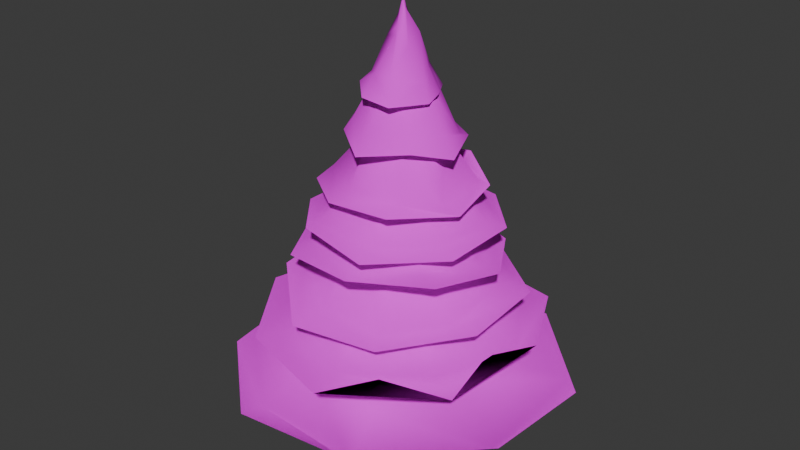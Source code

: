 # Source: firTree.blend  (saved by Blender 4.0.36; exported with 4.5.12 LTS)
import bpy
from mathutils import Matrix  # noqa: F401  (used for matrix-valued properties, if any)

bpy.ops.wm.read_factory_settings(use_empty=True)
scene = bpy.context.scene
scene.name = 'Scene'

# ---- collections
col_collection = bpy.data.collections.new('Collection'); scene.collection.children.link(col_collection)

# ---- images (referenced by path relative to the original .blend; pixels are not part of the script)
import os
ASSET_DIR = os.environ.get("B2B_ASSET_DIR", "")  # directory of the original .blend (textures are referenced by path, not embedded)
HERE = os.path.dirname(os.path.abspath(__file__))  # packed textures are extracted next to this script under _unpacked/

def load_image(name, relpath, width, height, colorspace="sRGB"):
    """Load a texture the original file referenced (path relative to the .blend, or extracted next to this script)."""
    p = next((c for c in (os.path.join(HERE, relpath), os.path.join(ASSET_DIR, relpath)) if relpath and os.path.exists(c)), "")
    if p:
        img = bpy.data.images.load(p, check_existing=True)
        img.name = name
    else:  # same state as the original file: an image datablock whose file is absent (Cycles renders it pink)
        img = bpy.data.images.new(name, width, height)
        img.source = "FILE"
        img.filepath = "//" + (relpath or name)
    img.colorspace_settings.name = colorspace
    return img
img_pinetree_png = load_image('pinetree.png', 'firTree.png', 1024, 1024, 'sRGB')

# ---- materials (node trees are filled in below, after node groups)
mat_material_002 = bpy.data.materials.new('Material.002')
mat_material_002.use_transparent_shadow = False

# ---- material node trees
mat_material_002.use_nodes = True; mat_material_002.node_tree.nodes.clear()
_N = mat_material_002.node_tree.nodes; _L = mat_material_002.node_tree.links
n0 = _N.new('ShaderNodeOutputMaterial'); n0.name = 'Material Output'; n0.location = (447, 445)
n1 = _N.new('ShaderNodeMixShader'); n1.name = 'Mix Shader'; n1.location = (272, 406)
n2 = _N.new('ShaderNodeTexImage'); n2.name = 'Image Texture'; n2.location = (-533, 279)
n2.image = img_pinetree_png
n2.interpolation = 'Closest'
n3 = _N.new('ShaderNodeBsdfPrincipled'); n3.name = 'Principled BSDF'; n3.location = (10, 300)
n3.inputs[2].default_value = 1.0
n3.inputs[3].default_value = 1.45
n4 = _N.new('ShaderNodeBsdfTransparent'); n4.name = 'Transparent BSDF'; n4.location = (2, 472)
_L.new(n2.outputs[0], n3.inputs[0])
_L.new(n1.outputs[0], n0.inputs[0])
_L.new(n2.outputs[1], n1.inputs[0])
_L.new(n4.outputs[0], n1.inputs[1])
_L.new(n3.outputs[0], n1.inputs[2])
n0.is_active_output = True

# ---- world
world_world = bpy.data.worlds.new('World'); scene.world = world_world
world_world.use_nodes = True; world_world.node_tree.nodes.clear()
_N = world_world.node_tree.nodes; _L = world_world.node_tree.links
n0 = _N.new('ShaderNodeOutputWorld'); n0.name = 'World Output'; n0.location = (300, 300)
n1 = _N.new('ShaderNodeBackground'); n1.name = 'Background'; n1.location = (10, 300)
n1.inputs[0].default_value = (0.05088, 0.05088, 0.05088, 1.0)
_L.new(n1.outputs[0], n0.inputs[0])
n0.is_active_output = True
world_world.color = (0.05088, 0.05088, 0.05088)
world_world.use_sun_shadow = False
world_world.sun_shadow_jitter_overblur = 0.0

# ---- meshes
me_plane_037 = bpy.data.meshes.new('Plane.037')
me_plane_037.from_pydata([(1.346e-06, 0.2963, 0.2003), (0.00146, 0.2236, 0.6457), (0.2742, 0.2797, 0.2003), (0.1573, 0.1328, 0.6503), (0.3196, 5.12e-07, 0.2003), (0.2334, -0.01372, 0.6475), (0.2732, -0.226, 0.2003), (0.1484, -0.14, 0.6316), (-1.786e-07, -0.3196, 0.2003), (-0.005198, -0.2109, 0.6257), (-0.226, -0.226, 0.2003), (-0.1756, -0.1625, 0.6455), (-0.3904, 5.12e-07, 0.2003), (-0.22, 0.001277, 0.6236), (-0.226, 0.226, 0.2003), (-0.1581, 0.1582, 0.6408), (0.03906, 0.04062, 5.479), (0.00109, 0.06603, 5.464), (0.06771, -0.02547, 5.47), (0.04693, -0.04489, 5.465), (-1.39e-05, -0.06182, 5.465), (-0.04177, -0.04691, 5.468), (-0.06179, 0.009312, 5.458), (-0.03391, 0.02889, 5.456), (0.09979, -0.1111, 1.711), (0.005685, -0.1365, 1.726), (-0.1443, 0.005403, 1.713), (-0.1043, 0.08084, 1.714), (0.09838, 0.1037, 1.723), (0.129, 0.004125, 1.692), (-0.09976, -0.08975, 1.721), (0.009796, 0.1297, 1.715), (0.01095, -0.01989, 5.78), (-0.002132, 0.4995, -0.06699), (0.5541, 0.564, -0.06699), (0.2436, -0.002631, -0.06699), (0.4608, -0.3857, -0.06699), (-0.07721, -0.3631, -0.06699), (-0.4768, -0.4783, -0.06699), (-0.3678, -0.002631, -0.06699), (-0.5273, 0.3219, -0.06699), (0.007224, 0.548, -0.2524), (0.6767, 0.6795, -0.2524), (0.4402, -0.02821, -0.2524), (0.6159, -0.5197, -0.2524), (-0.1189, -0.4465, -0.2524), (-0.6165, -0.6314, -0.2524), (-0.6378, -0.02198, -0.2524), (-0.7122, 0.4292, -0.2524), (0.1946, -1.332, 2.592), (-0.918, -1.135, 2.481), (-1.378, -0.2254, 2.559), (-1.045, 0.8851, 2.531), (-0.1706, 1.374, 2.556), (0.8713, 1.05, 2.433), (1.412, 0.1574, 2.491), (1.177, -0.8224, 2.622), (-0.1153, 0.07351, 3.485), (-0.08249, -0.0957, 3.725), (-0.1383, 0.05435, 3.483), (0.06914, -0.03694, 3.508), (0.001727, 0.001829, 3.634), (-0.05204, 0.08285, 3.634), (0.1508, 0.01545, 3.503), (0.04066, -0.003048, 3.479), (0.3376, 0.3462, 3.101), (0.441, -0.3117, 2.858), (-0.04648, 0.5679, 3.179), (-0.2426, -0.4625, 3.103), (-0.5173, 0.05786, 3.115), (0.09648, -0.5866, 3.03), (-0.4271, 0.3743, 3.025), (0.5554, 0.06548, 2.939), (0.717, 0.9229, 2.413), (0.9314, -0.7935, 2.725), (-0.1559, 1.157, 2.591), (-0.7956, -0.8545, 2.576), (-1.124, -0.04281, 2.738), (0.2255, -1.022, 2.65), (-0.9088, 0.7068, 2.514), (1.111, 0.1744, 2.47), (0.01535, 0.3683, 3.158), (-0.1295, -0.1348, 3.301), (-0.3435, -0.02752, 3.267), (-0.01896, -0.2832, 3.255), (-0.227, 0.1987, 3.192), (0.3498, 0.123, 3.262), (0.2171, 0.2255, 3.374), (0.237, -0.04495, 3.248), (0.8672, 2.213, 0.7248), (2.202, 0.8733, 0.6806), (2.174, -0.8317, 0.7974), (0.8908, -2.158, 0.7943), (-0.7639, -2.281, 0.7358), (-2.153, -1.072, 0.6303), (-2.257, 0.9154, 0.7663), (-0.9751, 2.067, 0.7584), (-0.0004224, -0.1311, 2.149), (0.1211, 0.0953, 2.171), (0.1158, -0.0117, 2.225), (0.03707, 0.1851, 2.133), (-0.0283, 0.08166, 2.182), (-0.00135, -0.1463, 2.265), (-0.06969, -0.07779, 2.292), (-0.2762, -0.007267, 2.149), (-0.8621, -0.4935, 1.202), (-0.4204, 0.7961, 1.256), (-0.3645, -0.8943, 1.304), (0.8031, 0.2958, 1.28), (0.9192, -0.2578, 1.35), (0.2979, 0.9873, 1.256), (0.3089, -0.8827, 1.324), (-0.8596, 0.2371, 1.323), (-2.046, -0.835, 0.768), (-0.9567, 1.891, 0.761), (-0.7023, -1.989, 0.7206), (2.029, 0.9672, 0.768), (2.105, -0.8531, 0.7794), (0.7488, 2.144, 0.7059), (0.8605, -2.006, 0.6383), (-1.997, 0.8124, 0.6756), (-0.1787, -0.5221, 1.583), (0.4126, 0.08832, 1.628), (0.3572, -0.1585, 1.446), (0.1399, 0.5231, 1.57), (0.1346, -0.4704, 1.667), (-0.4269, 0.1288, 1.719), (-0.2993, -0.2014, 1.589), (-0.2479, 0.4288, 1.443), (-0.5033, -1.273, 1.093), (1.395, 0.5704, 0.9986), (1.397, -0.4467, 1.185), (0.4586, 1.354, 1.073), (0.541, -1.31, 0.8694), (-1.315, 0.5292, 1.131), (-1.256, -0.487, 1.038), (-0.7334, 1.267, 1.037), (1.66, -1.101, 1.406), (0.3046, -2.046, 1.407), (-1.095, -1.665, 1.431), (-2.069, -0.3406, 1.377), (-1.606, 1.114, 1.441), (-0.4025, 2.018, 1.347), (1.234, 1.623, 1.427), (1.872, 0.367, 1.53), (-0.09996, 0.1683, 2.713), (0.03675, -0.1965, 2.802), (-0.01421, -0.1956, 2.743), (0.1765, -0.06418, 2.824), (0.1759, 0.03838, 2.817), (-0.2576, 0.008752, 2.86), (-0.00473, 0.1035, 2.716), (0.1172, 0.2372, 2.699), (-0.1147, 0.8167, 1.935), (0.7393, 0.1647, 1.942), (-0.5991, 0.5177, 1.953), (0.119, -0.6405, 1.999), (-0.5333, -0.6044, 1.922), (0.5697, -0.4189, 1.989), (-0.7689, -0.02069, 1.861), (0.5881, 0.6108, 1.994), (-0.1896, 1.594, 1.357), (1.71, 0.2306, 1.477), (-1.419, 0.9435, 1.433), (0.2397, -1.597, 1.433), (-0.9114, -1.325, 1.436), (1.31, -0.9575, 1.502), (-1.538, -0.2148, 1.51), (0.9363, 1.389, 1.441), (-0.3408, 0.2871, 2.221), (0.02064, -0.4278, 2.362), (-0.2661, -0.2989, 2.183), (0.3829, -0.2393, 2.482), (-0.3917, -0.1228, 2.35), (0.2076, 0.3172, 2.407), (-0.08711, 0.3587, 2.161), (0.444, 0.04372, 2.349), (1.493, 0.7458, 1.989), (1.525, -0.4479, 1.928), (0.6935, -1.373, 1.815), (-0.4706, -1.596, 1.827), (-1.348, -0.7995, 2.069), (-1.559, 0.5266, 2.049), (-0.7714, 1.364, 1.845), (0.4937, 1.574, 1.921), (-0.07404, -0.1291, 3.222), (0.2212, -0.03106, 3.291), (0.1511, -0.1627, 3.143), (0.2074, 0.01729, 3.212), (0.02267, 0.1577, 3.226), (-0.04475, -0.142, 3.135), (-0.0941, -0.08703, 3.233), (0.09116, 0.1151, 3.234), (-0.5601, 0.09818, 2.606), (0.1704, 0.576, 2.766), (-0.6266, -0.3593, 2.646), (0.6788, -0.1408, 2.578), (0.3371, -0.6601, 2.614), (0.4998, 0.3079, 2.563), (-0.1948, -0.5074, 2.693), (-0.2247, 0.5988, 2.568), (-1.244, 0.4314, 2.114), (0.5048, 1.286, 1.989), (-1.152, -0.5794, 2.11), (1.206, -0.4382, 1.944), (0.5417, -1.148, 1.872), (1.099, 0.6084, 2.072), (-0.2958, -1.196, 1.964), (-0.5313, 1.138, 1.988), (-0.3108, -0.09716, 2.815), (0.4039, -0.1384, 2.868), (0.1543, -0.3503, 3.004), (0.3773, 0.1077, 2.864), (-0.1857, -0.2271, 2.862), (-0.1205, 0.398, 2.89), (-0.3011, 0.004664, 2.896), (0.09066, 0.365, 2.932), (1.234, 0.5252, 2.919), (1.15, -0.4615, 2.83), (0.3849, -1.279, 2.859), (-0.6023, -1.156, 2.977), (-1.223, -0.4285, 2.913), (-1.183, 0.5776, 2.939), (-0.3283, 1.161, 3.05), (0.5693, 1.215, 2.923), (-0.05343, -0.1612, 4.559), (0.1294, -0.06351, 4.465), (-0.09957, -0.07228, 4.596), (0.01374, 0.1315, 4.629), (0.01842, 0.1413, 4.653), (0.03471, -0.01828, 4.62), (-0.03631, 0.03254, 4.575), (0.02694, 0.05586, 4.541), (-0.3716, 0.2818, 3.543), (0.2221, 0.3556, 3.642), (-0.4286, -0.171, 3.494), (0.4746, -0.3122, 3.497), (0.2707, -0.4147, 3.717), (0.419, 0.1772, 3.564), (-0.2428, -0.4552, 3.509), (-0.1491, 0.544, 3.52), (-0.9598, 0.4073, 2.967), (0.5186, 0.9172, 3.033), (-0.9918, -0.214, 2.957), (0.9018, -0.3861, 2.898), (0.3917, -1.016, 2.963), (1.07, 0.3799, 2.993), (-0.5351, -1.034, 3.032), (-0.3129, 1.092, 2.984), (-0.1563, 0.008723, 3.945), (0.1966, -0.02665, 4.134), (0.1348, -0.1891, 4.059), (0.2325, -0.04259, 4.016), (-0.2325, -0.2244, 4.098), (-0.1446, 0.1282, 4.032), (-0.2224, 0.0326, 3.875), (0.0267, 0.2101, 3.958), (-0.3341, -1.015, 3.349), (-0.9397, -0.588, 3.355), (-1.026, 0.2615, 3.333), (-0.5619, 0.829, 3.532), (0.3173, 0.982, 3.556), (0.9604, 0.5183, 3.424), (0.9967, -0.1415, 3.251), (0.5613, -0.9969, 3.404), (-0.01883, 0.07432, 5.2), (-0.008535, 0.09301, 5.028), (-0.06141, 0.0188, 4.828), (0.0134, -0.1042, 5.083), (0.0161, -0.02062, 4.977), (-0.1415, -0.00496, 5.034), (0.07562, -0.08606, 5.011), (0.09827, 0.028, 4.933), (0.4076, 0.2201, 4.15), (0.3422, -0.4295, 4.018), (0.03926, 0.4658, 4.012), (-0.3309, -0.2596, 4.091), (-0.4624, 0.01381, 3.986), (-0.1886, -0.3933, 4.157), (-0.1899, 0.3241, 4.03), (0.5251, -0.1613, 4.207), (0.8283, 0.4629, 3.47), (0.5566, -0.763, 3.495), (0.3008, 0.8463, 3.444), (-0.8007, -0.403, 3.523), (-0.8309, 0.174, 3.613), (-0.1804, -0.7951, 3.493), (-0.4663, 0.7393, 3.512), (0.8867, -0.306, 3.405), (0.007303, 0.2018, 4.622), (-0.2957, -0.1188, 4.549), (-0.2085, 0.1278, 4.372), (-0.02081, -0.3361, 4.524), (-0.2026, 0.2441, 4.647), (0.204, -0.1012, 4.485), (0.1931, -0.002419, 4.503), (0.2185, -0.1452, 4.661), (0.5396, -0.5178, 4.054), (-0.02662, -0.8588, 3.985), (-0.5873, -0.4431, 4.065), (-0.8051, -0.02625, 4.077), (-0.6254, 0.671, 4.034), (0.05058, 0.7378, 3.999), (0.5741, 0.5637, 3.978), (0.8986, -0.1528, 3.967), (0.01778, -0.01166, 5.499), (-0.00914, -0.04234, 5.553), (-0.0678, -0.0722, 5.301), (0.008241, 0.01665, 5.49), (0.02436, 0.03216, 5.468), (-0.008167, 0.04747, 5.445), (0.07983, 0.01633, 5.358), (-0.03972, -0.05383, 5.522), (0.09608, 0.3224, 4.725), (0.3357, 0.0245, 4.735), (-0.2942, 0.1797, 4.683), (0.03586, -0.2636, 4.749), (-0.2454, -0.2544, 4.744), (0.1136, -0.2172, 4.767), (-0.2697, -0.0008751, 4.795), (0.3494, 0.2434, 4.655), (-0.0145, 0.5741, 4.303), (0.7212, -0.1227, 4.221), (-0.5033, 0.5538, 4.156), (-0.0657, -0.7333, 4.087), (-0.4179, -0.4646, 4.272), (0.4648, -0.506, 4.144), (-0.5898, 0.006262, 4.309), (0.5122, 0.4581, 4.03), (-0.175, 0.09559, 4.924), (-0.09403, -0.0848, 5.004), (-0.1427, -0.02458, 5.135), (0.1452, -0.0214, 5.139), (-0.1242, 0.02369, 4.997), (0.1278, 0.187, 5.124), (-0.007478, 0.1922, 5.149), (0.2569, -0.1077, 4.986), (-0.4635, -0.2695, 4.674), (-0.5332, 0.215, 4.627), (-0.3455, 0.4694, 4.613), (0.2217, 0.4852, 4.578), (0.4224, 0.1498, 4.592), (0.5138, -0.1496, 4.574), (0.2445, -0.5704, 4.58), (-0.1355, -0.6072, 4.631), (0.0191, -0.01023, 5.647), (-0.005619, -0.008281, 5.703), (-0.01305, -0.0119, 5.682), (-0.02006, -0.0277, 5.664), (-0.001885, -0.01871, 5.704), (-0.005881, -0.005965, 5.7), (0.01845, -0.02528, 5.658), (0.01297, -0.02126, 5.685), (0.167, -0.1138, 5.202), (0.03103, -0.1861, 5.307), (0.1842, 0.07233, 5.339), (-0.1269, 0.01803, 5.207), (-0.07069, 0.1872, 5.327), (-0.2026, -0.06368, 5.251), (0.02734, 0.1801, 5.175), (0.08829, -0.2032, 5.288), (0.3803, -0.07556, 4.791), (-0.1473, -0.3524, 4.865), (0.2588, 0.1556, 4.891), (-0.3407, 0.1376, 4.886), (-0.2654, 0.3788, 4.827), (-0.3637, -0.1622, 4.797), (0.1253, 0.3364, 4.889), (0.12, -0.3928, 4.86), (0.04879, -0.0166, 5.604), (-0.03359, 0.03606, 5.547), (-0.02561, 0.1093, 5.449), (-0.04152, -0.04248, 5.551), (-0.001532, 0.06285, 5.591), (0.09583, -0.1327, 5.383), (0.04834, -0.05038, 5.595), (0.014, -0.1426, 5.407)], [], [(0, 3, 2), (3, 4, 2), (4, 7, 6), (7, 8, 6), (9, 10, 8), (10, 13, 12), (25, 19, 20), (13, 14, 12), (14, 1, 0), (6, 37, 36), (21, 20, 32), (26, 23, 27), (28, 18, 29), (30, 20, 21), (31, 23, 17), (28, 17, 16), (24, 18, 19), (30, 22, 26), (11, 26, 13), (7, 29, 24), (1, 28, 3), (15, 31, 1), (11, 25, 30), (3, 29, 5), (15, 26, 27), (9, 24, 25), (19, 18, 32), (16, 17, 32), (17, 23, 32), (22, 21, 32), (20, 19, 32), (18, 16, 32), (23, 22, 32), (40, 33, 41, 48), (14, 39, 12), (2, 35, 34), (10, 37, 8), (14, 33, 40), (2, 33, 0), (6, 35, 4), (10, 39, 38), (0, 1, 3), (3, 5, 4), (4, 5, 7), (7, 9, 8), (9, 11, 10), (10, 11, 13), (25, 24, 19), (13, 15, 14), (14, 15, 1), (6, 8, 37), (26, 22, 23), (28, 16, 18), (30, 25, 20), (31, 27, 23), (28, 31, 17), (24, 29, 18), (30, 21, 22), (11, 30, 26), (7, 5, 29), (1, 31, 28), (15, 27, 31), (11, 9, 25), (3, 28, 29), (15, 13, 26), (9, 7, 24), (33, 34, 42, 41), (35, 36, 44, 43), (37, 38, 46, 45), (39, 40, 48, 47), (34, 35, 43, 42), (14, 40, 39), (2, 4, 35), (10, 38, 37), (14, 0, 33), (2, 34, 33), (6, 36, 35), (10, 12, 39), (43, 45, 47), (48, 41, 47), (41, 42, 43), (43, 44, 45), (41, 43, 47), (45, 46, 47), (38, 39, 47, 46), (36, 37, 45, 44), (86, 64, 61, 88), (85, 62, 57, 81), (84, 60, 58, 82), (82, 58, 59, 83), (83, 59, 62, 85), (74, 78, 49, 56), (75, 73, 54, 53), (73, 80, 55, 54), (87, 86, 72, 65), (81, 87, 65, 67), (88, 84, 70, 66), (77, 69, 71, 79), (76, 68, 69, 77), (78, 70, 68, 76), (79, 71, 67, 75), (80, 72, 66, 74), (55, 80, 74, 56), (52, 79, 75, 53), (49, 78, 76, 50), (50, 76, 77, 51), (51, 77, 79, 52), (65, 72, 80, 73), (67, 65, 73, 75), (66, 70, 78, 74), (61, 60, 84, 88), (57, 63, 87, 81), (63, 64, 86, 87), (69, 83, 85, 71), (68, 82, 83, 69), (70, 84, 82, 68), (71, 85, 81, 67), (72, 86, 88, 66), (126, 104, 101, 128), (125, 102, 97, 121), (124, 100, 98, 122), (122, 98, 99, 123), (123, 99, 102, 125), (114, 118, 89, 96), (115, 113, 94, 93), (113, 120, 95, 94), (127, 126, 112, 105), (121, 127, 105, 107), (128, 124, 110, 106), (131, 109, 111, 133), (130, 108, 109, 131), (132, 110, 108, 130), (133, 111, 107, 129), (134, 112, 106, 136), (95, 120, 114, 96), (92, 119, 115, 93), (89, 118, 116, 90), (90, 116, 117, 91), (91, 117, 119, 92), (135, 134, 120, 113), (129, 135, 113, 115), (136, 132, 118, 114), (101, 100, 124, 128), (97, 103, 127, 121), (103, 104, 126, 127), (109, 123, 125, 111), (108, 122, 123, 109), (110, 124, 122, 108), (111, 125, 121, 107), (112, 126, 128, 106), (106, 110, 132, 136), (107, 105, 135, 129), (105, 112, 134, 135), (120, 134, 136, 114), (119, 133, 129, 115), (118, 132, 130, 116), (116, 130, 131, 117), (117, 131, 133, 119), (174, 152, 149, 176), (173, 150, 145, 169), (172, 148, 146, 170), (170, 146, 147, 171), (171, 147, 150, 173), (162, 166, 137, 144), (163, 161, 142, 141), (161, 168, 143, 142), (175, 174, 160, 153), (169, 175, 153, 155), (176, 172, 158, 154), (165, 157, 159, 167), (164, 156, 157, 165), (166, 158, 156, 164), (167, 159, 155, 163), (168, 160, 154, 162), (143, 168, 162, 144), (140, 167, 163, 141), (137, 166, 164, 138), (138, 164, 165, 139), (139, 165, 167, 140), (153, 160, 168, 161), (155, 153, 161, 163), (154, 158, 166, 162), (149, 148, 172, 176), (145, 151, 175, 169), (151, 152, 174, 175), (157, 171, 173, 159), (156, 170, 171, 157), (158, 172, 170, 156), (159, 173, 169, 155), (160, 174, 176, 154), (214, 192, 189, 216), (213, 190, 185, 209), (212, 188, 186, 210), (210, 186, 187, 211), (211, 187, 190, 213), (202, 206, 177, 184), (203, 201, 182, 181), (201, 208, 183, 182), (215, 214, 200, 193), (209, 215, 193, 195), (216, 212, 198, 194), (205, 197, 199, 207), (204, 196, 197, 205), (206, 198, 196, 204), (207, 199, 195, 203), (208, 200, 194, 202), (183, 208, 202, 184), (180, 207, 203, 181), (177, 206, 204, 178), (178, 204, 205, 179), (179, 205, 207, 180), (193, 200, 208, 201), (195, 193, 201, 203), (194, 198, 206, 202), (189, 188, 212, 216), (185, 191, 215, 209), (191, 192, 214, 215), (197, 211, 213, 199), (196, 210, 211, 197), (198, 212, 210, 196), (199, 213, 209, 195), (200, 214, 216, 194), (254, 232, 229, 256), (253, 230, 225, 249), (252, 228, 226, 250), (250, 226, 227, 251), (251, 227, 230, 253), (242, 246, 217, 224), (243, 241, 222, 221), (241, 248, 223, 222), (255, 254, 240, 233), (249, 255, 233, 235), (256, 252, 238, 234), (245, 237, 239, 247), (244, 236, 237, 245), (246, 238, 236, 244), (247, 239, 235, 243), (248, 240, 234, 242), (223, 248, 242, 224), (220, 247, 243, 221), (217, 246, 244, 218), (218, 244, 245, 219), (219, 245, 247, 220), (233, 240, 248, 241), (235, 233, 241, 243), (234, 238, 246, 242), (229, 228, 252, 256), (225, 231, 255, 249), (231, 232, 254, 255), (237, 251, 253, 239), (236, 250, 251, 237), (238, 252, 250, 236), (239, 253, 249, 235), (240, 254, 256, 234), (294, 272, 269, 296), (293, 270, 265, 289), (292, 268, 266, 290), (290, 266, 267, 291), (291, 267, 270, 293), (282, 286, 257, 264), (283, 281, 262, 261), (281, 288, 263, 262), (295, 294, 280, 273), (289, 295, 273, 275), (296, 292, 278, 274), (285, 277, 279, 287), (284, 276, 277, 285), (286, 278, 276, 284), (287, 279, 275, 283), (288, 280, 274, 282), (263, 288, 282, 264), (260, 287, 283, 261), (257, 286, 284, 258), (258, 284, 285, 259), (259, 285, 287, 260), (273, 280, 288, 281), (275, 273, 281, 283), (274, 278, 286, 282), (269, 268, 292, 296), (265, 271, 295, 289), (271, 272, 294, 295), (277, 291, 293, 279), (276, 290, 291, 277), (278, 292, 290, 276), (279, 293, 289, 275), (280, 294, 296, 274), (334, 312, 309, 336), (333, 310, 305, 329), (332, 308, 306, 330), (330, 306, 307, 331), (331, 307, 310, 333), (322, 326, 297, 304), (323, 321, 302, 301), (321, 328, 303, 302), (335, 334, 320, 313), (329, 335, 313, 315), (336, 332, 318, 314), (325, 317, 319, 327), (324, 316, 317, 325), (326, 318, 316, 324), (327, 319, 315, 323), (328, 320, 314, 322), (303, 328, 322, 304), (300, 327, 323, 301), (297, 326, 324, 298), (298, 324, 325, 299), (299, 325, 327, 300), (313, 320, 328, 321), (315, 313, 321, 323), (314, 318, 326, 322), (309, 308, 332, 336), (305, 311, 335, 329), (311, 312, 334, 335), (317, 331, 333, 319), (316, 330, 331, 317), (318, 332, 330, 316), (319, 333, 329, 315), (320, 334, 336, 314), (374, 352, 349, 376), (373, 350, 345, 369), (372, 348, 346, 370), (370, 346, 347, 371), (371, 347, 350, 373), (362, 366, 337, 344), (363, 361, 342, 341), (361, 368, 343, 342), (375, 374, 360, 353), (369, 375, 353, 355), (376, 372, 358, 354), (365, 357, 359, 367), (364, 356, 357, 365), (366, 358, 356, 364), (367, 359, 355, 363), (368, 360, 354, 362), (343, 368, 362, 344), (340, 367, 363, 341), (337, 366, 364, 338), (338, 364, 365, 339), (339, 365, 367, 340), (353, 360, 368, 361), (355, 353, 361, 363), (354, 358, 366, 362), (349, 348, 372, 376), (345, 351, 375, 369), (351, 352, 374, 375), (357, 371, 373, 359), (356, 370, 371, 357), (358, 372, 370, 356), (359, 373, 369, 355), (360, 374, 376, 354), (137, 138, 144)])
me_plane_037.polygons.foreach_set('use_smooth', [True] * 351)
_k = set([(41, 42), (41, 48), (42, 43), (43, 44), (44, 45), (45, 46), (46, 47), (47, 48), (49, 50), (49, 56), (50, 51), (51, 52), (52, 53), (53, 54), (54, 55), (55, 56), (89, 90), (89, 96), (90, 91), (91, 92), (92, 93), (93, 94), (94, 95), (95, 96), (138, 139), (138, 144), (139, 140), (140, 141), (141, 142), (142, 143), (143, 144), (177, 178), (177, 184), (178, 179), (179, 180), (180, 181), (181, 182), (182, 183), (183, 184), (217, 218), (217, 224), (218, 219), (219, 220), (220, 221), (221, 222), (222, 223), (223, 224), (257, 258), (257, 264), (258, 259), (259, 260), (260, 261), (261, 262), (262, 263), (263, 264), (297, 298), (297, 304), (298, 299), (299, 300), (300, 301), (301, 302), (302, 303), (303, 304), (337, 338), (337, 344), (338, 339), (339, 340), (340, 341), (341, 342), (342, 343), (343, 344)])
me_plane_037.attributes.new('sharp_edge', 'BOOLEAN', 'EDGE').data.foreach_set('value', [ (min(e.vertices), max(e.vertices)) in _k for e in me_plane_037.edges])
_uv = me_plane_037.uv_layers.new(name='UVMap')
_uv.uv.foreach_set('vector', [0.4319, -0.9028, 0.3768, -0.6725, 0.3768, -0.9028, 0.3768, -0.6725, 0.3217, -0.9028, 0.3768, -0.9028, 0.3217, -0.9028, 0.2667, -0.6725, 0.2667, -0.9028, 0.2667, -0.6725, 0.2116, -0.9028, 0.2667, -0.9028, 0.2116, -0.6725, 0.1565, -0.9028, 0.2116, -0.9028, 0.1565, -0.9028, 0.1014, -0.6725, 0.1014, -0.9028, 0.2116, -0.007845, 0.2667, 1.946, 0.2116, 1.946, 0.1014, -0.6725, 0.04636, -0.9028, 0.1014, -0.9028, 0.487, -0.9029, 0.4319, -0.6726, 0.4319, -0.9029, 0.2667, -0.903, 0.2116, -1.092, 0.2667, -1.092, 0.1565, 1.946, 0.2116, 1.946, 0.2116, 2.17, 0.1014, -0.007845, 0.04637, 1.946, 0.04636, -0.007845, 0.3768, -0.007845, 0.3217, 1.946, 0.3217, -0.007845, 0.1565, -0.007845, 0.2116, 1.946, 0.1565, 1.946, 0.4319, -0.007845, 0.487, 1.946, 0.4319, 1.946, 0.3768, -0.007845, 0.4319, 1.946, 0.3768, 1.946, 0.2667, -0.007845, 0.3217, 1.946, 0.2667, 1.946, 0.1565, -0.007845, 0.1015, 1.946, 0.1014, -0.007845, 0.1565, -0.6725, 0.1014, -0.007845, 0.1014, -0.6725, 0.2667, -0.6725, 0.3217, -0.007845, 0.2667, -0.007845, 0.4319, -0.6725, 0.3768, -0.007845, 0.3768, -0.6725, 0.487, -0.6725, 0.4319, -0.007845, 0.4319, -0.6725, 0.1565, -0.6725, 0.2116, -0.007845, 0.1565, -0.007845, 0.3768, -0.6725, 0.3217, -0.007845, 0.3217, -0.6725, 0.04636, -0.6725, 0.1014, -0.007845, 0.04636, -0.007845, 0.2116, -0.6725, 0.2667, -0.007845, 0.2116, -0.007845, 0.2667, 1.946, 0.3217, 1.946, 0.2116, 2.17, 0.3768, 1.946, 0.4319, 1.946, 0.2116, 2.17, 0.4319, 1.946, 0.487, 1.946, 0.2116, 2.17, 0.1015, 1.946, 0.1565, 1.946, 0.2116, 2.17, 0.2116, 1.946, 0.2667, 1.946, 0.2116, 2.17, 0.3217, 1.946, 0.3768, 1.946, 0.2116, 2.17, 0.04637, 1.946, 0.1015, 1.946, 0.2116, 2.17, 0.487, -1.075, 0.4319, -1.075, 0.4319, -1.177, 0.487, -1.177, 0.04636, -0.903, 0.1014, -1.092, 0.1014, -0.903, 0.3768, -0.903, 0.3217, -1.092, 0.3768, -1.092, 0.1565, -0.903, 0.2116, -1.092, 0.2116, -0.903, 0.487, -0.9029, 0.4319, -1.092, 0.487, -1.092, 0.3768, -0.903, 0.4319, -1.092, 0.4319, -0.903, 0.2667, -0.903, 0.3217, -1.092, 0.3217, -0.903, 0.1565, -0.903, 0.1014, -1.092, 0.1565, -1.092, 0.4319, -0.9028, 0.4319, -0.6725, 0.3768, -0.6725, 0.3768, -0.6725, 0.3217, -0.6725, 0.3217, -0.9028, 0.3217, -0.9028, 0.3217, -0.6725, 0.2667, -0.6725, 0.2667, -0.6725, 0.2116, -0.6725, 0.2116, -0.9028, 0.2116, -0.6725, 0.1565, -0.6725, 0.1565, -0.9028, 0.1565, -0.9028, 0.1565, -0.6725, 0.1014, -0.6725, 0.2116, -0.007845, 0.2667, -0.007845, 0.2667, 1.946, 0.1014, -0.6725, 0.04636, -0.6725, 0.04636, -0.9028, 0.487, -0.9029, 0.487, -0.6726, 0.4319, -0.6726, 0.2667, -0.903, 0.2116, -0.903, 0.2116, -1.092, 0.1014, -0.007845, 0.1015, 1.946, 0.04637, 1.946, 0.3768, -0.007845, 0.3768, 1.946, 0.3217, 1.946, 0.1565, -0.007845, 0.2116, -0.007845, 0.2116, 1.946, 0.4319, -0.007845, 0.487, -0.007845, 0.487, 1.946, 0.3768, -0.007845, 0.4319, -0.007845, 0.4319, 1.946, 0.2667, -0.007845, 0.3217, -0.007845, 0.3217, 1.946, 0.1565, -0.007845, 0.1565, 1.946, 0.1015, 1.946, 0.1565, -0.6725, 0.1565, -0.007845, 0.1014, -0.007845, 0.2667, -0.6725, 0.3217, -0.6725, 0.3217, -0.007845, 0.4319, -0.6725, 0.4319, -0.007845, 0.3768, -0.007845, 0.487, -0.6725, 0.487, -0.007845, 0.4319, -0.007845, 0.1565, -0.6725, 0.2116, -0.6725, 0.2116, -0.007845, 0.3768, -0.6725, 0.3768, -0.007845, 0.3217, -0.007845, 0.04636, -0.6725, 0.1014, -0.6725, 0.1014, -0.007845, 0.2116, -0.6725, 0.2667, -0.6725, 0.2667, -0.007845, 0.4319, -1.075, 0.3768, -1.075, 0.3768, -1.177, 0.4319, -1.177, 0.3217, -1.075, 0.2667, -1.075, 0.2667, -1.177, 0.3217, -1.177, 0.2116, -1.075, 0.1565, -1.075, 0.1565, -1.177, 0.2116, -1.177, 0.1014, -1.075, 0.04636, -1.075, 0.04636, -1.177, 0.1014, -1.177, 0.3768, -1.075, 0.3217, -1.075, 0.3217, -1.177, 0.3768, -1.177, 0.04636, -0.903, 0.04636, -1.092, 0.1014, -1.092, 0.3768, -0.903, 0.3217, -0.903, 0.3217, -1.092, 0.1565, -0.903, 0.1565, -1.092, 0.2116, -1.092, 0.487, -0.9029, 0.4319, -0.9029, 0.4319, -1.092, 0.3768, -0.903, 0.3768, -1.092, 0.4319, -1.092, 0.2667, -0.903, 0.2667, -1.092, 0.3217, -1.092, 0.1565, -0.903, 0.1014, -0.903, 0.1014, -1.092, 0.3217, -0.9028, 0.2116, -0.9028, 0.1014, -0.9028, 0.487, -0.9028, 0.4319, -0.9028, 0.1014, -0.9028, 0.4319, -0.9028, 0.3768, -0.9028, 0.3217, -0.9028, 0.3217, -0.9028, 0.2667, -0.9028, 0.2116, -0.9028, 0.4319, -0.9028, 0.3217, -0.9028, 0.1014, -0.9028, 0.2116, -0.9028, 0.1565, -0.9028, 0.1014, -0.9028, 0.1565, -1.075, 0.1014, -1.075, 0.1014, -1.177, 0.1565, -1.177, 0.2667, -1.075, 0.2116, -1.075, 0.2116, -1.177, 0.2667, -1.177, 0.8742, 0.2488, 0.8589, 0.1275, 0.6593, 0.1275, 0.6439, 0.2488, 0.8742, 0.2488, 0.8589, 0.1275, 0.6593, 0.1275, 0.6439, 0.2488, 0.8742, 0.2488, 0.8589, 0.1275, 0.6593, 0.1275, 0.6439, 0.2488, 0.8742, 0.2488, 0.8589, 0.1275, 0.6593, 0.1275, 0.6439, 0.2488, 0.8742, 0.2488, 0.8589, 0.1275, 0.6593, 0.1275, 0.6439, 0.2488, 0.9452, 0.8098, 0.573, 0.8098, 0.5522, 0.9745, 0.966, 0.9745, 0.9452, 0.8098, 0.573, 0.8098, 0.5522, 0.9745, 0.966, 0.9745, 0.9452, 0.8098, 0.573, 0.8098, 0.5522, 0.9745, 0.966, 0.9745, 0.8742, 0.2488, 0.6439, 0.2488, 0.6226, 0.4178, 0.8956, 0.4178, 0.8742, 0.2488, 0.6439, 0.2488, 0.6226, 0.4178, 0.8956, 0.4178, 0.8742, 0.2488, 0.6439, 0.2488, 0.6226, 0.4178, 0.8956, 0.4178, 0.9452, 0.8098, 0.8956, 0.4178, 0.6226, 0.4178, 0.573, 0.8098, 0.9452, 0.8098, 0.8956, 0.4178, 0.6226, 0.4178, 0.573, 0.8098, 0.9452, 0.8098, 0.8956, 0.4178, 0.6226, 0.4178, 0.573, 0.8098, 0.9452, 0.8098, 0.8956, 0.4178, 0.6226, 0.4178, 0.573, 0.8098, 0.9452, 0.8098, 0.8956, 0.4178, 0.6226, 0.4178, 0.573, 0.8098, 0.966, 0.9745, 0.9452, 0.8098, 0.573, 0.8098, 0.5522, 0.9745, 0.966, 0.9745, 0.9452, 0.8098, 0.573, 0.8098, 0.5522, 0.9745, 0.966, 0.9745, 0.9452, 0.8098, 0.573, 0.8098, 0.5522, 0.9745, 0.966, 0.9745, 0.9452, 0.8098, 0.573, 0.8098, 0.5522, 0.9745, 0.966, 0.9745, 0.9452, 0.8098, 0.573, 0.8098, 0.5522, 0.9745, 0.8956, 0.4178, 0.6226, 0.4178, 0.573, 0.8098, 0.9452, 0.8098, 0.8956, 0.4178, 0.6226, 0.4178, 0.573, 0.8098, 0.9452, 0.8098, 0.8956, 0.4178, 0.6226, 0.4178, 0.573, 0.8098, 0.9452, 0.8098, 0.8589, 0.1275, 0.6593, 0.1275, 0.6439, 0.2488, 0.8742, 0.2488, 0.8589, 0.1275, 0.6593, 0.1275, 0.6439, 0.2488, 0.8742, 0.2488, 0.8589, 0.1275, 0.6593, 0.1275, 0.6439, 0.2488, 0.8742, 0.2488, 0.8956, 0.4178, 0.8742, 0.2488, 0.6439, 0.2488, 0.6226, 0.4178, 0.8956, 0.4178, 0.8742, 0.2488, 0.6439, 0.2488, 0.6226, 0.4178, 0.8956, 0.4178, 0.8742, 0.2488, 0.6439, 0.2488, 0.6226, 0.4178, 0.8956, 0.4178, 0.8742, 0.2488, 0.6439, 0.2488, 0.6226, 0.4178, 0.8956, 0.4178, 0.8742, 0.2488, 0.6439, 0.2488, 0.6226, 0.4178, 0.6439, 0.2488, 0.6593, 0.1275, 0.8589, 0.1275, 0.8742, 0.2488, 0.6439, 0.2488, 0.6593, 0.1275, 0.8589, 0.1275, 0.8742, 0.2488, 0.6439, 0.2488, 0.6593, 0.1275, 0.8589, 0.1275, 0.8742, 0.2488, 0.6439, 0.2488, 0.6593, 0.1275, 0.8589, 0.1275, 0.8742, 0.2488, 0.6439, 0.2488, 0.6593, 0.1275, 0.8589, 0.1275, 0.8742, 0.2488, 0.573, 0.8098, 0.9452, 0.8098, 0.966, 0.9745, 0.5522, 0.9745, 0.573, 0.8098, 0.9452, 0.8098, 0.966, 0.9745, 0.5522, 0.9745, 0.573, 0.8098, 0.9452, 0.8098, 0.966, 0.9745, 0.5522, 0.9745, 0.6439, 0.2488, 0.8742, 0.2488, 0.8956, 0.4178, 0.6226, 0.4178, 0.6439, 0.2488, 0.8742, 0.2488, 0.8956, 0.4178, 0.6226, 0.4178, 0.6439, 0.2488, 0.8742, 0.2488, 0.8956, 0.4178, 0.6226, 0.4178, 0.5978, 0.6138, 0.6226, 0.4178, 0.8956, 0.4178, 0.9204, 0.6138, 0.5978, 0.6138, 0.6226, 0.4178, 0.8956, 0.4178, 0.9204, 0.6138, 0.5978, 0.6138, 0.6226, 0.4178, 0.8956, 0.4178, 0.9204, 0.6138, 0.5978, 0.6138, 0.6226, 0.4178, 0.8956, 0.4178, 0.9204, 0.6138, 0.5978, 0.6138, 0.6226, 0.4178, 0.8956, 0.4178, 0.9204, 0.6138, 0.5522, 0.9745, 0.573, 0.8098, 0.9452, 0.8098, 0.966, 0.9745, 0.5522, 0.9745, 0.573, 0.8098, 0.9452, 0.8098, 0.966, 0.9745, 0.5522, 0.9745, 0.573, 0.8098, 0.9452, 0.8098, 0.966, 0.9745, 0.5522, 0.9745, 0.573, 0.8098, 0.9452, 0.8098, 0.966, 0.9745, 0.5522, 0.9745, 0.573, 0.8098, 0.9452, 0.8098, 0.966, 0.9745, 0.5978, 0.6138, 0.9204, 0.6138, 0.9452, 0.8098, 0.573, 0.8098, 0.5978, 0.6138, 0.9204, 0.6138, 0.9452, 0.8098, 0.573, 0.8098, 0.5978, 0.6138, 0.9204, 0.6138, 0.9452, 0.8098, 0.573, 0.8098, 0.6593, 0.1275, 0.8589, 0.1275, 0.8742, 0.2488, 0.6439, 0.2488, 0.6593, 0.1275, 0.8589, 0.1275, 0.8742, 0.2488, 0.6439, 0.2488, 0.6593, 0.1275, 0.8589, 0.1275, 0.8742, 0.2488, 0.6439, 0.2488, 0.6226, 0.4178, 0.6439, 0.2488, 0.8742, 0.2488, 0.8956, 0.4178, 0.6226, 0.4178, 0.6439, 0.2488, 0.8742, 0.2488, 0.8956, 0.4178, 0.6226, 0.4178, 0.6439, 0.2488, 0.8742, 0.2488, 0.8956, 0.4178, 0.6226, 0.4178, 0.6439, 0.2488, 0.8742, 0.2488, 0.8956, 0.4178, 0.6226, 0.4178, 0.6439, 0.2488, 0.8742, 0.2488, 0.8956, 0.4178, 0.6226, 0.4178, 0.8956, 0.4178, 0.9204, 0.6138, 0.5978, 0.6138, 0.6226, 0.4178, 0.8956, 0.4178, 0.9204, 0.6138, 0.5978, 0.6138, 0.6226, 0.4178, 0.8956, 0.4178, 0.9204, 0.6138, 0.5978, 0.6138, 0.573, 0.8098, 0.5978, 0.6138, 0.9204, 0.6138, 0.9452, 0.8098, 0.573, 0.8098, 0.5978, 0.6138, 0.9204, 0.6138, 0.9452, 0.8098, 0.573, 0.8098, 0.5978, 0.6138, 0.9204, 0.6138, 0.9452, 0.8098, 0.573, 0.8098, 0.5978, 0.6138, 0.9204, 0.6138, 0.9452, 0.8098, 0.573, 0.8098, 0.5978, 0.6138, 0.9204, 0.6138, 0.9452, 0.8098, 0.8742, 0.2488, 0.8589, 0.1275, 0.6593, 0.1275, 0.6439, 0.2488, 0.8742, 0.2488, 0.8589, 0.1275, 0.6593, 0.1275, 0.6439, 0.2488, 0.8742, 0.2488, 0.8589, 0.1275, 0.6593, 0.1275, 0.6439, 0.2488, 0.8742, 0.2488, 0.8589, 0.1275, 0.6593, 0.1275, 0.6439, 0.2488, 0.8742, 0.2488, 0.8589, 0.1275, 0.6593, 0.1275, 0.6439, 0.2488, 0.9452, 0.8098, 0.573, 0.8098, 0.5522, 0.9745, 0.966, 0.9745, 0.9452, 0.8098, 0.573, 0.8098, 0.5522, 0.9745, 0.966, 0.9745, 0.9452, 0.8098, 0.573, 0.8098, 0.5522, 0.9745, 0.966, 0.9745, 0.8742, 0.2488, 0.6439, 0.2488, 0.6226, 0.4178, 0.8956, 0.4178, 0.8742, 0.2488, 0.6439, 0.2488, 0.6226, 0.4178, 0.8956, 0.4178, 0.8742, 0.2488, 0.6439, 0.2488, 0.6226, 0.4178, 0.8956, 0.4178, 0.9452, 0.8098, 0.8956, 0.4178, 0.6226, 0.4178, 0.573, 0.8098, 0.9452, 0.8098, 0.8956, 0.4178, 0.6226, 0.4178, 0.573, 0.8098, 0.9452, 0.8098, 0.8956, 0.4178, 0.6226, 0.4178, 0.573, 0.8098, 0.9452, 0.8098, 0.8956, 0.4178, 0.6226, 0.4178, 0.573, 0.8098, 0.9452, 0.8098, 0.8956, 0.4178, 0.6226, 0.4178, 0.573, 0.8098, 0.966, 0.9745, 0.9452, 0.8098, 0.573, 0.8098, 0.5522, 0.9745, 0.966, 0.9745, 0.9452, 0.8098, 0.573, 0.8098, 0.5522, 0.9745, 0.966, 0.9745, 0.9452, 0.8098, 0.573, 0.8098, 0.5522, 0.9745, 0.966, 0.9745, 0.9452, 0.8098, 0.573, 0.8098, 0.5522, 0.9745, 0.966, 0.9745, 0.9452, 0.8098, 0.573, 0.8098, 0.5522, 0.9745, 0.8956, 0.4178, 0.6226, 0.4178, 0.573, 0.8098, 0.9452, 0.8098, 0.8956, 0.4178, 0.6226, 0.4178, 0.573, 0.8098, 0.9452, 0.8098, 0.8956, 0.4178, 0.6226, 0.4178, 0.573, 0.8098, 0.9452, 0.8098, 0.8589, 0.1275, 0.6593, 0.1275, 0.6439, 0.2488, 0.8742, 0.2488, 0.8589, 0.1275, 0.6593, 0.1275, 0.6439, 0.2488, 0.8742, 0.2488, 0.8589, 0.1275, 0.6593, 0.1275, 0.6439, 0.2488, 0.8742, 0.2488, 0.8956, 0.4178, 0.8742, 0.2488, 0.6439, 0.2488, 0.6226, 0.4178, 0.8956, 0.4178, 0.8742, 0.2488, 0.6439, 0.2488, 0.6226, 0.4178, 0.8956, 0.4178, 0.8742, 0.2488, 0.6439, 0.2488, 0.6226, 0.4178, 0.8956, 0.4178, 0.8742, 0.2488, 0.6439, 0.2488, 0.6226, 0.4178, 0.8956, 0.4178, 0.8742, 0.2488, 0.6439, 0.2488, 0.6226, 0.4178, 0.6439, 0.2488, 0.6593, 0.1275, 0.8589, 0.1275, 0.8742, 0.2488, 0.6439, 0.2488, 0.6593, 0.1275, 0.8589, 0.1275, 0.8742, 0.2488, 0.6439, 0.2488, 0.6593, 0.1275, 0.8589, 0.1275, 0.8742, 0.2488, 0.6439, 0.2488, 0.6593, 0.1275, 0.8589, 0.1275, 0.8742, 0.2488, 0.6439, 0.2488, 0.6593, 0.1275, 0.8589, 0.1275, 0.8742, 0.2488, 0.573, 0.8098, 0.9452, 0.8098, 0.966, 0.9745, 0.5522, 0.9745, 0.573, 0.8098, 0.9452, 0.8098, 0.966, 0.9745, 0.5522, 0.9745, 0.573, 0.8098, 0.9452, 0.8098, 0.966, 0.9745, 0.5522, 0.9745, 0.6439, 0.2488, 0.8742, 0.2488, 0.8956, 0.4178, 0.6226, 0.4178, 0.6439, 0.2488, 0.8742, 0.2488, 0.8956, 0.4178, 0.6226, 0.4178, 0.6439, 0.2488, 0.8742, 0.2488, 0.8956, 0.4178, 0.6226, 0.4178, 0.573, 0.8098, 0.6226, 0.4178, 0.8956, 0.4178, 0.9452, 0.8098, 0.573, 0.8098, 0.6226, 0.4178, 0.8956, 0.4178, 0.9452, 0.8098, 0.573, 0.8098, 0.6226, 0.4178, 0.8956, 0.4178, 0.9452, 0.8098, 0.573, 0.8098, 0.6226, 0.4178, 0.8956, 0.4178, 0.9452, 0.8098, 0.573, 0.8098, 0.6226, 0.4178, 0.8956, 0.4178, 0.9452, 0.8098, 0.5522, 0.9745, 0.573, 0.8098, 0.9452, 0.8098, 0.966, 0.9745, 0.5522, 0.9745, 0.573, 0.8098, 0.9452, 0.8098, 0.966, 0.9745, 0.5522, 0.9745, 0.573, 0.8098, 0.9452, 0.8098, 0.966, 0.9745, 0.5522, 0.9745, 0.573, 0.8098, 0.9452, 0.8098, 0.966, 0.9745, 0.5522, 0.9745, 0.573, 0.8098, 0.9452, 0.8098, 0.966, 0.9745, 0.6226, 0.4178, 0.8956, 0.4178, 0.9452, 0.8098, 0.573, 0.8098, 0.6226, 0.4178, 0.8956, 0.4178, 0.9452, 0.8098, 0.573, 0.8098, 0.6226, 0.4178, 0.8956, 0.4178, 0.9452, 0.8098, 0.573, 0.8098, 0.6593, 0.1275, 0.8589, 0.1275, 0.8742, 0.2488, 0.6439, 0.2488, 0.6593, 0.1275, 0.8589, 0.1275, 0.8742, 0.2488, 0.6439, 0.2488, 0.6593, 0.1275, 0.8589, 0.1275, 0.8742, 0.2488, 0.6439, 0.2488, 0.6226, 0.4178, 0.6439, 0.2488, 0.8742, 0.2488, 0.8956, 0.4178, 0.6226, 0.4178, 0.6439, 0.2488, 0.8742, 0.2488, 0.8956, 0.4178, 0.6226, 0.4178, 0.6439, 0.2488, 0.8742, 0.2488, 0.8956, 0.4178, 0.6226, 0.4178, 0.6439, 0.2488, 0.8742, 0.2488, 0.8956, 0.4178, 0.6226, 0.4178, 0.6439, 0.2488, 0.8742, 0.2488, 0.8956, 0.4178, 0.6439, 0.2488, 0.6593, 0.1275, 0.8589, 0.1275, 0.8742, 0.2488, 0.6439, 0.2488, 0.6593, 0.1275, 0.8589, 0.1275, 0.8742, 0.2488, 0.6439, 0.2488, 0.6593, 0.1275, 0.8589, 0.1275, 0.8742, 0.2488, 0.6439, 0.2488, 0.6593, 0.1275, 0.8589, 0.1275, 0.8742, 0.2488, 0.6439, 0.2488, 0.6593, 0.1275, 0.8589, 0.1275, 0.8742, 0.2488, 0.573, 0.8098, 0.9452, 0.8098, 0.966, 0.9745, 0.5522, 0.9745, 0.573, 0.8098, 0.9452, 0.8098, 0.966, 0.9745, 0.5522, 0.9745, 0.573, 0.8098, 0.9452, 0.8098, 0.966, 0.9745, 0.5522, 0.9745, 0.6439, 0.2488, 0.8742, 0.2488, 0.8956, 0.4178, 0.6226, 0.4178, 0.6439, 0.2488, 0.8742, 0.2488, 0.8956, 0.4178, 0.6226, 0.4178, 0.6439, 0.2488, 0.8742, 0.2488, 0.8956, 0.4178, 0.6226, 0.4178, 0.573, 0.8098, 0.6226, 0.4178, 0.8956, 0.4178, 0.9452, 0.8098, 0.573, 0.8098, 0.6226, 0.4178, 0.8956, 0.4178, 0.9452, 0.8098, 0.573, 0.8098, 0.6226, 0.4178, 0.8956, 0.4178, 0.9452, 0.8098, 0.573, 0.8098, 0.6226, 0.4178, 0.8956, 0.4178, 0.9452, 0.8098, 0.573, 0.8098, 0.6226, 0.4178, 0.8956, 0.4178, 0.9452, 0.8098, 0.5522, 0.9745, 0.573, 0.8098, 0.9452, 0.8098, 0.966, 0.9745, 0.5522, 0.9745, 0.573, 0.8098, 0.9452, 0.8098, 0.966, 0.9745, 0.5522, 0.9745, 0.573, 0.8098, 0.9452, 0.8098, 0.966, 0.9745, 0.5522, 0.9745, 0.573, 0.8098, 0.9452, 0.8098, 0.966, 0.9745, 0.5522, 0.9745, 0.573, 0.8098, 0.9452, 0.8098, 0.966, 0.9745, 0.6226, 0.4178, 0.8956, 0.4178, 0.9452, 0.8098, 0.573, 0.8098, 0.6226, 0.4178, 0.8956, 0.4178, 0.9452, 0.8098, 0.573, 0.8098, 0.6226, 0.4178, 0.8956, 0.4178, 0.9452, 0.8098, 0.573, 0.8098, 0.6593, 0.1275, 0.8589, 0.1275, 0.8742, 0.2488, 0.6439, 0.2488, 0.6593, 0.1275, 0.8589, 0.1275, 0.8742, 0.2488, 0.6439, 0.2488, 0.6593, 0.1275, 0.8589, 0.1275, 0.8742, 0.2488, 0.6439, 0.2488, 0.6226, 0.4178, 0.6439, 0.2488, 0.8742, 0.2488, 0.8956, 0.4178, 0.6226, 0.4178, 0.6439, 0.2488, 0.8742, 0.2488, 0.8956, 0.4178, 0.6226, 0.4178, 0.6439, 0.2488, 0.8742, 0.2488, 0.8956, 0.4178, 0.6226, 0.4178, 0.6439, 0.2488, 0.8742, 0.2488, 0.8956, 0.4178, 0.6226, 0.4178, 0.6439, 0.2488, 0.8742, 0.2488, 0.8956, 0.4178, 0.8742, 0.2488, 0.8589, 0.1275, 0.6593, 0.1275, 0.6439, 0.2488, 0.8742, 0.2488, 0.8589, 0.1275, 0.6593, 0.1275, 0.6439, 0.2488, 0.8742, 0.2488, 0.8589, 0.1275, 0.6593, 0.1275, 0.6439, 0.2488, 0.8742, 0.2488, 0.8589, 0.1275, 0.6593, 0.1275, 0.6439, 0.2488, 0.8742, 0.2488, 0.8589, 0.1275, 0.6593, 0.1275, 0.6439, 0.2488, 0.9452, 0.8098, 0.573, 0.8098, 0.5522, 0.9745, 0.966, 0.9745, 0.9452, 0.8098, 0.573, 0.8098, 0.5522, 0.9745, 0.966, 0.9745, 0.9452, 0.8098, 0.573, 0.8098, 0.5522, 0.9745, 0.966, 0.9745, 0.8742, 0.2488, 0.6439, 0.2488, 0.6226, 0.4178, 0.8956, 0.4178, 0.8742, 0.2488, 0.6439, 0.2488, 0.6226, 0.4178, 0.8956, 0.4178, 0.8742, 0.2488, 0.6439, 0.2488, 0.6226, 0.4178, 0.8956, 0.4178, 0.9452, 0.8098, 0.8956, 0.4178, 0.6226, 0.4178, 0.573, 0.8098, 0.9452, 0.8098, 0.8956, 0.4178, 0.6226, 0.4178, 0.573, 0.8098, 0.9452, 0.8098, 0.8956, 0.4178, 0.6226, 0.4178, 0.573, 0.8098, 0.9452, 0.8098, 0.8956, 0.4178, 0.6226, 0.4178, 0.573, 0.8098, 0.9452, 0.8098, 0.8956, 0.4178, 0.6226, 0.4178, 0.573, 0.8098, 0.966, 0.9745, 0.9452, 0.8098, 0.573, 0.8098, 0.5522, 0.9745, 0.966, 0.9745, 0.9452, 0.8098, 0.573, 0.8098, 0.5522, 0.9745, 0.966, 0.9745, 0.9452, 0.8098, 0.573, 0.8098, 0.5522, 0.9745, 0.966, 0.9745, 0.9452, 0.8098, 0.573, 0.8098, 0.5522, 0.9745, 0.966, 0.9745, 0.9452, 0.8098, 0.573, 0.8098, 0.5522, 0.9745, 0.8956, 0.4178, 0.6226, 0.4178, 0.573, 0.8098, 0.9452, 0.8098, 0.8956, 0.4178, 0.6226, 0.4178, 0.573, 0.8098, 0.9452, 0.8098, 0.8956, 0.4178, 0.6226, 0.4178, 0.573, 0.8098, 0.9452, 0.8098, 0.8589, 0.1275, 0.6593, 0.1275, 0.6439, 0.2488, 0.8742, 0.2488, 0.8589, 0.1275, 0.6593, 0.1275, 0.6439, 0.2488, 0.8742, 0.2488, 0.8589, 0.1275, 0.6593, 0.1275, 0.6439, 0.2488, 0.8742, 0.2488, 0.8956, 0.4178, 0.8742, 0.2488, 0.6439, 0.2488, 0.6226, 0.4178, 0.8956, 0.4178, 0.8742, 0.2488, 0.6439, 0.2488, 0.6226, 0.4178, 0.8956, 0.4178, 0.8742, 0.2488, 0.6439, 0.2488, 0.6226, 0.4178, 0.8956, 0.4178, 0.8742, 0.2488, 0.6439, 0.2488, 0.6226, 0.4178, 0.8956, 0.4178, 0.8742, 0.2488, 0.6439, 0.2488, 0.6226, 0.4178, 0.6439, 0.2488, 0.6593, 0.1275, 0.8589, 0.1275, 0.8742, 0.2488, 0.6439, 0.2488, 0.6593, 0.1275, 0.8589, 0.1275, 0.8742, 0.2488, 0.6439, 0.2488, 0.6593, 0.1275, 0.8589, 0.1275, 0.8742, 0.2488, 0.6439, 0.2488, 0.6593, 0.1275, 0.8589, 0.1275, 0.8742, 0.2488, 0.6439, 0.2488, 0.6593, 0.1275, 0.8589, 0.1275, 0.8742, 0.2488, 0.573, 0.8098, 0.9452, 0.8098, 0.966, 0.9745, 0.5522, 0.9745, 0.573, 0.8098, 0.9452, 0.8098, 0.966, 0.9745, 0.5522, 0.9745, 0.573, 0.8098, 0.9452, 0.8098, 0.966, 0.9745, 0.5522, 0.9745, 0.6439, 0.2488, 0.8742, 0.2488, 0.8956, 0.4178, 0.6226, 0.4178, 0.6439, 0.2488, 0.8742, 0.2488, 0.8956, 0.4178, 0.6226, 0.4178, 0.6439, 0.2488, 0.8742, 0.2488, 0.8956, 0.4178, 0.6226, 0.4178, 0.573, 0.8098, 0.6226, 0.4178, 0.8956, 0.4178, 0.9452, 0.8098, 0.573, 0.8098, 0.6226, 0.4178, 0.8956, 0.4178, 0.9452, 0.8098, 0.573, 0.8098, 0.6226, 0.4178, 0.8956, 0.4178, 0.9452, 0.8098, 0.573, 0.8098, 0.6226, 0.4178, 0.8956, 0.4178, 0.9452, 0.8098, 0.573, 0.8098, 0.6226, 0.4178, 0.8956, 0.4178, 0.9452, 0.8098, 0.5522, 0.9745, 0.573, 0.8098, 0.9452, 0.8098, 0.966, 0.9745, 0.5522, 0.9745, 0.573, 0.8098, 0.9452, 0.8098, 0.966, 0.9745, 0.5522, 0.9745, 0.573, 0.8098, 0.9452, 0.8098, 0.966, 0.9745, 0.5522, 0.9745, 0.573, 0.8098, 0.9452, 0.8098, 0.966, 0.9745, 0.5522, 0.9745, 0.573, 0.8098, 0.9452, 0.8098, 0.966, 0.9745, 0.6226, 0.4178, 0.8956, 0.4178, 0.9452, 0.8098, 0.573, 0.8098, 0.6226, 0.4178, 0.8956, 0.4178, 0.9452, 0.8098, 0.573, 0.8098, 0.6226, 0.4178, 0.8956, 0.4178, 0.9452, 0.8098, 0.573, 0.8098, 0.6593, 0.1275, 0.8589, 0.1275, 0.8742, 0.2488, 0.6439, 0.2488, 0.6593, 0.1275, 0.8589, 0.1275, 0.8742, 0.2488, 0.6439, 0.2488, 0.6593, 0.1275, 0.8589, 0.1275, 0.8742, 0.2488, 0.6439, 0.2488, 0.6226, 0.4178, 0.6439, 0.2488, 0.8742, 0.2488, 0.8956, 0.4178, 0.6226, 0.4178, 0.6439, 0.2488, 0.8742, 0.2488, 0.8956, 0.4178, 0.6226, 0.4178, 0.6439, 0.2488, 0.8742, 0.2488, 0.8956, 0.4178, 0.6226, 0.4178, 0.6439, 0.2488, 0.8742, 0.2488, 0.8956, 0.4178, 0.6226, 0.4178, 0.6439, 0.2488, 0.8742, 0.2488, 0.8956, 0.4178, 0.9227, 0.372, 0.9012, 0.2017, 0.6209, 0.2017, 0.5994, 0.372, 0.9227, 0.372, 0.9012, 0.2017, 0.6209, 0.2017, 0.5994, 0.372, 0.9227, 0.372, 0.9012, 0.2017, 0.6209, 0.2017, 0.5994, 0.372, 0.9227, 0.372, 0.9012, 0.2017, 0.6209, 0.2017, 0.5994, 0.372, 0.9227, 0.372, 0.9012, 0.2017, 0.6209, 0.2017, 0.5994, 0.372, 0.9452, 0.8098, 0.573, 0.8098, 0.5522, 0.9745, 0.966, 0.9745, 0.9452, 0.8098, 0.573, 0.8098, 0.5522, 0.9745, 0.966, 0.9745, 0.9452, 0.8098, 0.573, 0.8098, 0.5522, 0.9745, 0.966, 0.9745, 0.9227, 0.372, 0.5994, 0.372, 0.5694, 0.6093, 0.9527, 0.6093, 0.9227, 0.372, 0.5994, 0.372, 0.5694, 0.6093, 0.9527, 0.6093, 0.9227, 0.372, 0.5994, 0.372, 0.5694, 0.6093, 0.9527, 0.6093, 0.9452, 0.8098, 0.9527, 0.6093, 0.5694, 0.6093, 0.573, 0.8098, 0.9452, 0.8098, 0.9527, 0.6093, 0.5694, 0.6093, 0.573, 0.8098, 0.9452, 0.8098, 0.9527, 0.6093, 0.5694, 0.6093, 0.573, 0.8098, 0.9452, 0.8098, 0.9527, 0.6093, 0.5694, 0.6093, 0.573, 0.8098, 0.9452, 0.8098, 0.9527, 0.6093, 0.5694, 0.6093, 0.573, 0.8098, 0.966, 0.9745, 0.9452, 0.8098, 0.573, 0.8098, 0.5522, 0.9745, 0.966, 0.9745, 0.9452, 0.8098, 0.573, 0.8098, 0.5522, 0.9745, 0.966, 0.9745, 0.9452, 0.8098, 0.573, 0.8098, 0.5522, 0.9745, 0.966, 0.9745, 0.9452, 0.8098, 0.573, 0.8098, 0.5522, 0.9745, 0.966, 0.9745, 0.9452, 0.8098, 0.573, 0.8098, 0.5522, 0.9745, 0.9527, 0.6093, 0.5694, 0.6093, 0.573, 0.8098, 0.9452, 0.8098, 0.9527, 0.6093, 0.5694, 0.6093, 0.573, 0.8098, 0.9452, 0.8098, 0.9527, 0.6093, 0.5694, 0.6093, 0.573, 0.8098, 0.9452, 0.8098, 0.9012, 0.2017, 0.6209, 0.2017, 0.5994, 0.372, 0.9227, 0.372, 0.9012, 0.2017, 0.6209, 0.2017, 0.5994, 0.372, 0.9227, 0.372, 0.9012, 0.2017, 0.6209, 0.2017, 0.5994, 0.372, 0.9227, 0.372, 0.9527, 0.6093, 0.9227, 0.372, 0.5994, 0.372, 0.5694, 0.6093, 0.9527, 0.6093, 0.9227, 0.372, 0.5994, 0.372, 0.5694, 0.6093, 0.9527, 0.6093, 0.9227, 0.372, 0.5994, 0.372, 0.5694, 0.6093, 0.9527, 0.6093, 0.9227, 0.372, 0.5994, 0.372, 0.5694, 0.6093, 0.9527, 0.6093, 0.9227, 0.372, 0.5994, 0.372, 0.5694, 0.6093, 0.5522, 0.9745, 0.5522, 0.9745, 0.966, 0.9745])
me_plane_037.materials.append(mat_material_002)
me_plane_037.update()
me_plane_037.normals_split_custom_set([tuple(v) for v in zip(*[iter([-0.04804, 0.8435, 0.5349, 0.7174, 0.6966, -0.005512, 0.4475, 0.6241, 0.6405, 0.7174, 0.6966, -0.005512, 0.927, 0.3751, 0.004846, 0.4475, 0.6241, 0.6405, 0.927, 0.3751, 0.004846, 0.6669, -0.7451, 0.01166, 0.895, -0.2622, 0.3609, 0.6669, -0.7451, 0.01166, 0.2201, -0.9519, 0.2133, 0.895, -0.2622, 0.3609, 0.0344, -0.9958, 0.08471, -0.3426, -0.8499, 0.4005, 0.2201, -0.9519, 0.2133, -0.3426, -0.8499, 0.4005, -0.9989, 0.04405, 0.01292, -0.8149, -0.5544, 0.169, -0.06881, -0.9918, 0.1075, 0.2813, -0.9568, 0.07351, 0.0003667, -0.9954, -0.09592, -0.9989, 0.04405, 0.01292, -0.7453, 0.5059, 0.4343, -0.8149, -0.5544, 0.169, -0.7453, 0.5059, 0.4343, 0.06926, 0.9974, 0.01722, -0.04804, 0.8435, 0.5349, 0.895, -0.2622, 0.3609, 0.3102, -0.8602, 0.4048, 0.3734, -0.2308, 0.8985, -0.5368, -0.8382, 0.09563, 0.0003667, -0.9954, -0.09592, 0.446, 0.3527, 0.8226, -0.982, 0.03007, 0.1865, -0.6493, 0.7428, -0.1633, -0.744, 0.6657, 0.05663, 0.6991, 0.6962, 0.1632, 0.9642, -0.2061, -0.1669, 0.9864, 0.1432, 0.08099, -0.7422, -0.6695, 0.02837, 0.0003667, -0.9954, -0.09592, -0.5368, -0.8382, 0.09563, -0.06293, 0.9829, 0.1731, -0.6493, 0.7428, -0.1633, -0.1334, 0.9771, -0.1656, 0.6991, 0.6962, 0.1632, -0.1334, 0.9771, -0.1656, 0.7446, 0.6542, -0.1323, 0.7003, -0.678, 0.2234, 0.9642, -0.2061, -0.1669, 0.2813, -0.9568, 0.07351, -0.7422, -0.6695, 0.02837, -0.9383, 0.3111, -0.1509, -0.982, 0.03007, 0.1865, -0.7, -0.67, 0.2472, -0.982, 0.03007, 0.1865, -0.9989, 0.04405, 0.01292, 0.6669, -0.7451, 0.01166, 0.9864, 0.1432, 0.08099, 0.7003, -0.678, 0.2234, 0.06926, 0.9974, 0.01722, 0.6991, 0.6962, 0.1632, 0.7174, 0.6966, -0.005512, -0.6953, 0.686, 0.2144, -0.06293, 0.9829, 0.1731, 0.06926, 0.9974, 0.01722, -0.7, -0.67, 0.2472, -0.06881, -0.9918, 0.1075, -0.7422, -0.6695, 0.02837, 0.7174, 0.6966, -0.005512, 0.9864, 0.1432, 0.08099, 0.977, 0.1361, 0.1643, -0.6953, 0.686, 0.2144, -0.982, 0.03007, 0.1865, -0.744, 0.6657, 0.05663, 0.0344, -0.9958, 0.08471, 0.7003, -0.678, 0.2234, -0.06881, -0.9918, 0.1075, 0.2813, -0.9568, 0.07351, 0.9642, -0.2061, -0.1669, 0.446, 0.3527, 0.8226, 0.7446, 0.6542, -0.1323, -0.1334, 0.9771, -0.1656, 0.446, 0.3527, 0.8226, -0.1334, 0.9771, -0.1656, -0.6493, 0.7428, -0.1633, 0.446, 0.3527, 0.8226, -0.9383, 0.3111, -0.1509, -0.5368, -0.8382, 0.09563, 0.446, 0.3527, 0.8226, 0.0003667, -0.9954, -0.09592, 0.2813, -0.9568, 0.07351, 0.446, 0.3527, 0.8226, 0.9642, -0.2061, -0.1669, 0.7446, 0.6542, -0.1323, 0.446, 0.3527, 0.8226, -0.6493, 0.7428, -0.1633, -0.9383, 0.3111, -0.1509, 0.446, 0.3527, 0.8226, -0.3133, 0.4736, 0.8231, -0.1578, 0.8632, 0.4796, -0.1819, 0.8996, 0.397, -0.6286, 0.1995, 0.7517, -0.7453, 0.5059, 0.4343, -0.516, -0.03273, 0.856, -0.8149, -0.5544, 0.169, 0.4475, 0.6241, 0.6405, 0.9249, 0.2826, 0.2545, 0.3781, 0.3073, 0.8733, -0.3426, -0.8499, 0.4005, 0.3102, -0.8602, 0.4048, 0.2201, -0.9519, 0.2133, -0.7453, 0.5059, 0.4343, -0.1578, 0.8632, 0.4796, -0.3133, 0.4736, 0.8231, 0.4475, 0.6241, 0.6405, -0.1578, 0.8632, 0.4796, -0.04804, 0.8435, 0.5349, 0.895, -0.2622, 0.3609, 0.9249, 0.2826, 0.2545, 0.927, 0.3751, 0.004846, -0.3426, -0.8499, 0.4005, -0.516, -0.03273, 0.856, -0.1082, -0.3099, 0.9446, -0.04804, 0.8435, 0.5349, 0.06926, 0.9974, 0.01722, 0.7174, 0.6966, -0.005512, 0.7174, 0.6966, -0.005512, 0.977, 0.1361, 0.1643, 0.927, 0.3751, 0.004846, 0.927, 0.3751, 0.004846, 0.977, 0.1361, 0.1643, 0.6669, -0.7451, 0.01166, 0.6669, -0.7451, 0.01166, 0.0344, -0.9958, 0.08471, 0.2201, -0.9519, 0.2133, 0.0344, -0.9958, 0.08471, -0.7, -0.67, 0.2472, -0.3426, -0.8499, 0.4005, -0.3426, -0.8499, 0.4005, -0.7, -0.67, 0.2472, -0.9989, 0.04405, 0.01292, -0.06881, -0.9918, 0.1075, 0.7003, -0.678, 0.2234, 0.2813, -0.9568, 0.07351, -0.9989, 0.04405, 0.01292, -0.6953, 0.686, 0.2144, -0.7453, 0.5059, 0.4343, -0.7453, 0.5059, 0.4343, -0.6953, 0.686, 0.2144, 0.06926, 0.9974, 0.01722, 0.895, -0.2622, 0.3609, 0.2201, -0.9519, 0.2133, 0.3102, -0.8602, 0.4048, -0.982, 0.03007, 0.1865, -0.9383, 0.3111, -0.1509, -0.6493, 0.7428, -0.1633, 0.6991, 0.6962, 0.1632, 0.7446, 0.6542, -0.1323, 0.9642, -0.2061, -0.1669, -0.7422, -0.6695, 0.02837, -0.06881, -0.9918, 0.1075, 0.0003667, -0.9954, -0.09592, -0.06293, 0.9829, 0.1731, -0.744, 0.6657, 0.05663, -0.6493, 0.7428, -0.1633, 0.6991, 0.6962, 0.1632, -0.06293, 0.9829, 0.1731, -0.1334, 0.9771, -0.1656, 0.7003, -0.678, 0.2234, 0.9864, 0.1432, 0.08099, 0.9642, -0.2061, -0.1669, -0.7422, -0.6695, 0.02837, -0.5368, -0.8382, 0.09563, -0.9383, 0.3111, -0.1509, -0.7, -0.67, 0.2472, -0.7422, -0.6695, 0.02837, -0.982, 0.03007, 0.1865, 0.6669, -0.7451, 0.01166, 0.977, 0.1361, 0.1643, 0.9864, 0.1432, 0.08099, 0.06926, 0.9974, 0.01722, -0.06293, 0.9829, 0.1731, 0.6991, 0.6962, 0.1632, -0.6953, 0.686, 0.2144, -0.744, 0.6657, 0.05663, -0.06293, 0.9829, 0.1731, -0.7, -0.67, 0.2472, 0.0344, -0.9958, 0.08471, -0.06881, -0.9918, 0.1075, 0.7174, 0.6966, -0.005512, 0.6991, 0.6962, 0.1632, 0.9864, 0.1432, 0.08099, -0.6953, 0.686, 0.2144, -0.9989, 0.04405, 0.01292, -0.982, 0.03007, 0.1865, 0.0344, -0.9958, 0.08471, 0.6669, -0.7451, 0.01166, 0.7003, -0.678, 0.2234, -0.1578, 0.8632, 0.4796, 0.3781, 0.3073, 0.8733, 0.4589, 0.5955, 0.6593, -0.1819, 0.8996, 0.397, 0.9249, 0.2826, 0.2545, 0.3734, -0.2308, 0.8985, 0.6392, -0.3694, 0.6745, 0.8248, 0.09325, 0.5577, 0.3102, -0.8602, 0.4048, -0.1082, -0.3099, 0.9446, -0.2624, -0.6809, 0.6838, 0.1937, -0.892, 0.4083, -0.516, -0.03273, 0.856, -0.3133, 0.4736, 0.8231, -0.6286, 0.1995, 0.7517, -0.7038, -0.1927, 0.6837, 0.3781, 0.3073, 0.8733, 0.9249, 0.2826, 0.2545, 0.8248, 0.09325, 0.5577, 0.4589, 0.5955, 0.6593, -0.7453, 0.5059, 0.4343, -0.3133, 0.4736, 0.8231, -0.516, -0.03273, 0.856, 0.4475, 0.6241, 0.6405, 0.927, 0.3751, 0.004846, 0.9249, 0.2826, 0.2545, -0.3426, -0.8499, 0.4005, -0.1082, -0.3099, 0.9446, 0.3102, -0.8602, 0.4048, -0.7453, 0.5059, 0.4343, -0.04804, 0.8435, 0.5349, -0.1578, 0.8632, 0.4796, 0.4475, 0.6241, 0.6405, 0.3781, 0.3073, 0.8733, -0.1578, 0.8632, 0.4796, 0.895, -0.2622, 0.3609, 0.3734, -0.2308, 0.8985, 0.9249, 0.2826, 0.2545, -0.3426, -0.8499, 0.4005, -0.8149, -0.5544, 0.169, -0.516, -0.03273, 0.856, 0.06363, -0.06646, -0.9958, -0.04582, -0.06171, -0.997, -0.0858, 0.1071, -0.9905, 0.1213, 0.1081, -0.9867, 0.004417, 0.01104, -0.9999, -0.0858, 0.1071, -0.9905, 0.004417, 0.01104, -0.9999, 0.1027, -0.01073, -0.9947, 0.06363, -0.06646, -0.9958, 0.06363, -0.06646, -0.9958, 0.01765, -0.1508, -0.9884, -0.04582, -0.06171, -0.997, 0.004417, 0.01104, -0.9999, 0.06363, -0.06646, -0.9958, -0.0858, 0.1071, -0.9905, -0.04582, -0.06171, -0.997, -0.1846, -0.03268, -0.9823, -0.0858, 0.1071, -0.9905, -0.1082, -0.3099, 0.9446, -0.516, -0.03273, 0.856, -0.7038, -0.1927, 0.6837, -0.2624, -0.6809, 0.6838, 0.3734, -0.2308, 0.8985, 0.3102, -0.8602, 0.4048, 0.1937, -0.892, 0.4083, 0.6392, -0.3694, 0.6745, 0.8201, -0.01504, 0.5721, 0.7638, -0.1953, 0.6152, 0.7359, -0.3154, 0.5992, 0.6881, -0.3844, 0.6155, -0.4445, 0.4911, 0.7492, -0.5861, 0.6492, 0.4849, -0.1952, 0.7888, 0.5828, -0.08127, 0.5409, 0.8371, 0.2384, -0.6409, 0.7297, 0.4073, -0.8037, 0.4337, -0.3856, -0.8062, 0.4487, -0.4276, -0.662, 0.6155, -0.4276, -0.662, 0.6155, -0.3856, -0.8062, 0.4487, -0.8701, 0.09186, 0.4843, -0.6813, -0.05676, 0.7298, -0.6813, -0.05676, 0.7298, -0.8701, 0.09186, 0.4843, -0.5861, 0.6492, 0.4849, -0.4445, 0.4911, 0.7492, 0.2213, -0.1848, 0.9575, 0.0306, -0.4036, 0.9144, -0.03155, -0.2833, 0.9585, 0.1492, 0.002565, 0.9888, 0.003707, 0.2785, 0.9604, 0.2345, 0.1963, 0.9521, 0.007539, 0.003197, 1.0, 0.04286, 0.0005729, 0.9991, 0.2345, 0.1963, 0.9521, 0.2571, 0.1243, 0.9584, 0.05782, 0.102, 0.9931, 0.007539, 0.003197, 1.0, 0.4601, 0.4021, 0.7916, 0.8201, -0.01504, 0.5721, 0.6765, 0.04575, 0.735, 0.5431, 0.5017, 0.6733, -0.08127, 0.5409, 0.8371, 0.4601, 0.4021, 0.7916, 0.5431, 0.5017, 0.6733, -0.04705, 0.5425, 0.8387, 0.6881, -0.3844, 0.6155, 0.2384, -0.6409, 0.7297, 0.147, -0.5511, 0.8214, 0.4965, -0.2628, 0.8273, -0.4508, 0.02862, 0.8922, -0.5276, 0.07915, 0.8458, -0.451, 0.411, 0.7923, -0.3528, 0.2726, 0.8951, -0.281, -0.3387, 0.898, -0.3026, -0.5289, 0.7929, -0.5276, 0.07915, 0.8458, -0.4508, 0.02862, 0.8922, 0.0306, -0.4036, 0.9144, 0.147, -0.5511, 0.8214, -0.3026, -0.5289, 0.7929, -0.281, -0.3387, 0.898, -0.3528, 0.2726, 0.8951, -0.451, 0.411, 0.7923, -0.04705, 0.5425, 0.8387, 0.003707, 0.2785, 0.9604, 0.2571, 0.1243, 0.9584, 0.6765, 0.04575, 0.735, 0.4965, -0.2628, 0.8273, 0.2213, -0.1848, 0.9575, 0.05782, 0.102, 0.9931, 0.2571, 0.1243, 0.9584, 0.2213, -0.1848, 0.9575, 0.1492, 0.002565, 0.9888, -0.1979, 0.106, 0.9745, -0.3528, 0.2726, 0.8951, 0.003707, 0.2785, 0.9604, 0.04286, 0.0005729, 0.9991, -0.03155, -0.2833, 0.9585, 0.0306, -0.4036, 0.9144, -0.281, -0.3387, 0.898, -0.2039, -0.2431, 0.9483, -0.2039, -0.2431, 0.9483, -0.281, -0.3387, 0.898, -0.4508, 0.02862, 0.8922, -0.3505, -0.1141, 0.9296, -0.3505, -0.1141, 0.9296, -0.4508, 0.02862, 0.8922, -0.3528, 0.2726, 0.8951, -0.1979, 0.106, 0.9745, 0.5431, 0.5017, 0.6733, 0.6765, 0.04575, 0.735, 0.2571, 0.1243, 0.9584, 0.2345, 0.1963, 0.9521, -0.04705, 0.5425, 0.8387, 0.5431, 0.5017, 0.6733, 0.2345, 0.1963, 0.9521, 0.003707, 0.2785, 0.9604, 0.4965, -0.2628, 0.8273, 0.147, -0.5511, 0.8214, 0.0306, -0.4036, 0.9144, 0.2213, -0.1848, 0.9575, 0.7359, -0.3154, 0.5992, 0.4073, -0.8037, 0.4337, 0.2384, -0.6409, 0.7297, 0.6881, -0.3844, 0.6155, -0.1952, 0.7888, 0.5828, 0.5413, 0.1533, 0.8267, 0.4601, 0.4021, 0.7916, -0.08127, 0.5409, 0.8371, 0.5413, 0.1533, 0.8267, 0.7638, -0.1953, 0.6152, 0.8201, -0.01504, 0.5721, 0.4601, 0.4021, 0.7916, -0.5276, 0.07915, 0.8458, -0.6813, -0.05676, 0.7298, -0.4445, 0.4911, 0.7492, -0.451, 0.411, 0.7923, -0.3026, -0.5289, 0.7929, -0.4276, -0.662, 0.6155, -0.6813, -0.05676, 0.7298, -0.5276, 0.07915, 0.8458, 0.147, -0.5511, 0.8214, 0.2384, -0.6409, 0.7297, -0.4276, -0.662, 0.6155, -0.3026, -0.5289, 0.7929, -0.451, 0.411, 0.7923, -0.4445, 0.4911, 0.7492, -0.08127, 0.5409, 0.8371, -0.04705, 0.5425, 0.8387, 0.6765, 0.04575, 0.735, 0.8201, -0.01504, 0.5721, 0.6881, -0.3844, 0.6155, 0.4965, -0.2628, 0.8273, -0.6688, 0.2019, 0.7155, -0.8778, -0.03437, 0.4777, -0.4324, 0.778, 0.4557, -0.3339, 0.6194, 0.7106, 0.2951, -0.5989, 0.7445, 0.6126, -0.6257, 0.4829, -0.4959, -0.7091, 0.5012, -0.3523, -0.5649, 0.7462, 0.1321, 0.6263, 0.7683, 0.1198, 0.8359, 0.5356, 0.8889, 0.103, 0.4464, 0.7152, 0.1113, 0.69, 0.7152, 0.1113, 0.69, 0.8889, 0.103, 0.4464, 0.8511, -0.3645, 0.3777, 0.6042, -0.2295, 0.7631, 0.6042, -0.2295, 0.7631, 0.8511, -0.3645, 0.3777, 0.6126, -0.6257, 0.4829, 0.2951, -0.5989, 0.7445, -0.02238, 0.07537, 0.9969, 0.1061, 0.1461, 0.9836, 0.202, 0.1911, 0.9606, 0.07216, -0.116, 0.9906, -0.09034, -0.09722, 0.9912, -0.2259, -0.0999, 0.969, -0.1573, -0.1314, 0.9788, -0.08201, 0.125, 0.9888, -0.2259, -0.0999, 0.969, -0.1614, 0.00744, 0.9869, 0.005459, -0.09457, 0.9955, -0.1573, -0.1314, 0.9788, -0.6487, -0.4301, 0.6279, -0.6688, 0.2019, 0.7155, -0.4072, 0.09091, 0.9088, -0.4492, -0.2489, 0.8581, -0.3523, -0.5649, 0.7462, -0.6487, -0.4301, 0.6279, -0.4492, -0.2489, 0.8581, -0.2152, -0.4792, 0.8509, -0.3339, 0.6194, 0.7106, 0.1321, 0.6263, 0.7683, 0.1214, 0.3987, 0.909, -0.1975, 0.4231, 0.8843, 0.331, -0.1493, 0.9317, 0.3792, -0.1437, 0.9141, 0.19, -0.5105, 0.8386, 0.1556, -0.4449, 0.882, 0.3459, 0.1916, 0.9185, 0.3989, 0.2038, 0.8941, 0.3792, -0.1437, 0.9141, 0.331, -0.1493, 0.9317, 0.1158, 0.352, 0.9288, 0.1214, 0.3987, 0.909, 0.3989, 0.2038, 0.8941, 0.3459, 0.1916, 0.9185, 0.1556, -0.4449, 0.882, 0.19, -0.5105, 0.8386, -0.2152, -0.4792, 0.8509, -0.1234, -0.4083, 0.9044, -0.3699, 0.1462, 0.9175, -0.4072, 0.09091, 0.9088, -0.1975, 0.4231, 0.8843, -0.1953, 0.3668, 0.9096, 0.005459, -0.09457, 0.9955, -0.1614, 0.00744, 0.9869, -0.02238, 0.07537, 0.9969, 0.07216, -0.116, 0.9906, -0.2495, 0.4431, 0.8611, -0.1361, 0.1268, 0.9825, -0.09034, -0.09722, 0.9912, -0.08201, 0.125, 0.9888, 0.202, 0.1911, 0.9606, 0.1061, 0.1461, 0.9836, 0.286, 0.1919, 0.9388, 0.2786, 0.08223, 0.9569, 0.2786, 0.08223, 0.9569, 0.286, 0.1919, 0.9388, -0.06825, 0.1808, 0.9811, 0.1088, 0.159, 0.9813, 0.1088, 0.159, 0.9813, -0.06825, 0.1808, 0.9811, -0.1361, 0.1268, 0.9825, -0.2495, 0.4431, 0.8611, -0.3845, -0.1643, 0.9084, -0.3699, 0.1462, 0.9175, -0.1614, 0.00744, 0.9869, -0.2259, -0.0999, 0.969, -0.1234, -0.4083, 0.9044, -0.3845, -0.1643, 0.9084, -0.2259, -0.0999, 0.969, -0.09034, -0.09722, 0.9912, -0.1953, 0.3668, 0.9096, 0.1158, 0.352, 0.9288, 0.1061, 0.1461, 0.9836, -0.02238, 0.07537, 0.9969, -0.4324, 0.778, 0.4557, 0.1198, 0.8359, 0.5356, 0.1321, 0.6263, 0.7683, -0.3339, 0.6194, 0.7106, -0.4959, -0.7091, 0.5012, -0.7349, -0.5825, 0.3473, -0.6487, -0.4301, 0.6279, -0.3523, -0.5649, 0.7462, -0.7349, -0.5825, 0.3473, -0.8778, -0.03437, 0.4777, -0.6688, 0.2019, 0.7155, -0.6487, -0.4301, 0.6279, 0.3792, -0.1437, 0.9141, 0.6042, -0.2295, 0.7631, 0.2951, -0.5989, 0.7445, 0.19, -0.5105, 0.8386, 0.3989, 0.2038, 0.8941, 0.7152, 0.1113, 0.69, 0.6042, -0.2295, 0.7631, 0.3792, -0.1437, 0.9141, 0.1214, 0.3987, 0.909, 0.1321, 0.6263, 0.7683, 0.7152, 0.1113, 0.69, 0.3989, 0.2038, 0.8941, 0.19, -0.5105, 0.8386, 0.2951, -0.5989, 0.7445, -0.3523, -0.5649, 0.7462, -0.2152, -0.4792, 0.8509, -0.4072, 0.09091, 0.9088, -0.6688, 0.2019, 0.7155, -0.3339, 0.6194, 0.7106, -0.1975, 0.4231, 0.8843, -0.1975, 0.4231, 0.8843, 0.1214, 0.3987, 0.909, 0.1158, 0.352, 0.9288, -0.1953, 0.3668, 0.9096, -0.2152, -0.4792, 0.8509, -0.4492, -0.2489, 0.8581, -0.3845, -0.1643, 0.9084, -0.1234, -0.4083, 0.9044, -0.4492, -0.2489, 0.8581, -0.4072, 0.09091, 0.9088, -0.3699, 0.1462, 0.9175, -0.3845, -0.1643, 0.9084, -0.1614, 0.00744, 0.9869, -0.3699, 0.1462, 0.9175, -0.1953, 0.3668, 0.9096, -0.02238, 0.07537, 0.9969, -0.1361, 0.1268, 0.9825, 0.1556, -0.4449, 0.882, -0.1234, -0.4083, 0.9044, -0.09034, -0.09722, 0.9912, 0.1061, 0.1461, 0.9836, 0.1158, 0.352, 0.9288, 0.3459, 0.1916, 0.9185, 0.286, 0.1919, 0.9388, 0.286, 0.1919, 0.9388, 0.3459, 0.1916, 0.9185, 0.331, -0.1493, 0.9317, -0.06825, 0.1808, 0.9811, -0.06825, 0.1808, 0.9811, 0.331, -0.1493, 0.9317, 0.1556, -0.4449, 0.882, -0.1361, 0.1268, 0.9825, 0.2549, 0.7264, 0.6383, 0.2563, 0.8475, 0.4647, 0.8412, 0.2589, 0.4748, 0.8225, 0.133, 0.553, -0.7873, -0.2457, 0.5655, -0.884, -0.1855, 0.4291, -0.4426, 0.8186, 0.366, -0.4863, 0.5625, 0.6687, 0.6897, -0.4691, 0.5516, 0.7335, -0.3721, 0.5688, 0.1086, -0.8498, 0.5157, -0.08555, -0.8298, 0.5515, -0.08555, -0.8298, 0.5515, 0.1086, -0.8498, 0.5157, -0.5454, -0.7468, 0.3804, -0.5076, -0.6298, 0.588, -0.5076, -0.6298, 0.588, -0.5454, -0.7468, 0.3804, -0.884, -0.1855, 0.4291, -0.7873, -0.2457, 0.5655, 0.1916, 0.00474, 0.9815, 0.1906, -0.1856, 0.9639, 0.9133, -0.3897, 0.118, -0.05932, 0.004903, 0.9982, -0.1829, 0.1353, 0.9738, -0.04317, 0.2592, 0.9649, 0.00977, 0.03828, 0.9992, -0.05073, 0.03886, 0.998, -0.04317, 0.2592, 0.9649, 0.05822, 0.1987, 0.9783, -0.07266, 0.02087, 0.9971, 0.00977, 0.03828, 0.9992, -0.1212, 0.746, 0.6549, 0.2549, 0.7264, 0.6383, 0.3354, 0.4446, 0.8306, -0.1047, 0.5799, 0.8079, -0.4863, 0.5625, 0.6687, -0.1212, 0.746, 0.6549, -0.1047, 0.5799, 0.8079, -0.4083, 0.3587, 0.8394, 0.8225, 0.133, 0.553, 0.6897, -0.4691, 0.5516, 0.4965, -0.4036, 0.7686, 0.6128, 0.08569, 0.7855, -0.147, -0.1961, 0.9695, -0.3727, -0.44, 0.817, -0.566, -0.0671, 0.8216, -0.2831, -0.05029, 0.9578, 0.04241, -0.2557, 0.9658, 0.05457, -0.6458, 0.7615, -0.3727, -0.44, 0.817, -0.147, -0.1961, 0.9695, 0.1906, -0.1856, 0.9639, 0.4965, -0.4036, 0.7686, 0.05457, -0.6458, 0.7615, 0.04241, -0.2557, 0.9658, -0.2831, -0.05029, 0.9578, -0.566, -0.0671, 0.8216, -0.4083, 0.3587, 0.8394, -0.1829, 0.1353, 0.9738, 0.05822, 0.1987, 0.9783, 0.3354, 0.4446, 0.8306, 0.6128, 0.08569, 0.7855, 0.1916, 0.00474, 0.9815, -0.07266, 0.02087, 0.9971, 0.05822, 0.1987, 0.9783, 0.1916, 0.00474, 0.9815, -0.05932, 0.004903, 0.9982, -0.1479, -0.0295, 0.9886, -0.2831, -0.05029, 0.9578, -0.1829, 0.1353, 0.9738, -0.05073, 0.03886, 0.998, 0.9133, -0.3897, 0.118, 0.1906, -0.1856, 0.9639, 0.04241, -0.2557, 0.9658, 0.02903, -0.09512, 0.995, 0.02903, -0.09512, 0.995, 0.04241, -0.2557, 0.9658, -0.147, -0.1961, 0.9695, -0.059, -0.06415, 0.9962, -0.059, -0.06415, 0.9962, -0.147, -0.1961, 0.9695, -0.2831, -0.05029, 0.9578, -0.1479, -0.0295, 0.9886, -0.1047, 0.5799, 0.8079, 0.3354, 0.4446, 0.8306, 0.05822, 0.1987, 0.9783, -0.04317, 0.2592, 0.9649, -0.4083, 0.3587, 0.8394, -0.1047, 0.5799, 0.8079, -0.04317, 0.2592, 0.9649, -0.1829, 0.1353, 0.9738, 0.6128, 0.08569, 0.7855, 0.4965, -0.4036, 0.7686, 0.1906, -0.1856, 0.9639, 0.1916, 0.00474, 0.9815, 0.8412, 0.2589, 0.4748, 0.7335, -0.3721, 0.5688, 0.6897, -0.4691, 0.5516, 0.8225, 0.133, 0.553, -0.4426, 0.8186, 0.366, -0.1814, 0.9227, 0.3401, -0.1212, 0.746, 0.6549, -0.4863, 0.5625, 0.6687, -0.1814, 0.9227, 0.3401, 0.2563, 0.8475, 0.4647, 0.2549, 0.7264, 0.6383, -0.1212, 0.746, 0.6549, -0.3727, -0.44, 0.817, -0.5076, -0.6298, 0.588, -0.7873, -0.2457, 0.5655, -0.566, -0.0671, 0.8216, 0.05457, -0.6458, 0.7615, -0.08555, -0.8298, 0.5515, -0.5076, -0.6298, 0.588, -0.3727, -0.44, 0.817, 0.4965, -0.4036, 0.7686, 0.6897, -0.4691, 0.5516, -0.08555, -0.8298, 0.5515, 0.05457, -0.6458, 0.7615, -0.566, -0.0671, 0.8216, -0.7873, -0.2457, 0.5655, -0.4863, 0.5625, 0.6687, -0.4083, 0.3587, 0.8394, 0.3354, 0.4446, 0.8306, 0.2549, 0.7264, 0.6383, 0.8225, 0.133, 0.553, 0.6128, 0.08569, 0.7855, -0.4569, 0.604, 0.653, -0.5377, 0.5345, 0.6521, 0.2139, 0.7526, 0.6228, 0.239, 0.6986, 0.6744, -0.4089, -0.6269, 0.6632, -0.481, -0.7308, 0.4843, -0.7562, -0.4954, 0.4275, -0.6121, -0.2759, 0.7411, 0.7433, 0.3662, 0.5599, 0.7897, 0.407, 0.459, 0.8432, -0.1792, 0.5069, 0.7866, -0.1477, 0.5995, 0.7866, -0.1477, 0.5995, 0.8432, -0.1792, 0.5069, 0.2857, -0.729, 0.622, 0.1376, -0.7042, 0.6965, 0.1376, -0.7042, 0.6965, 0.2857, -0.729, 0.622, -0.481, -0.7308, 0.4843, -0.4089, -0.6269, 0.6632, 0.1023, 0.407, 0.9077, 0.3631, 0.1686, 0.9164, 0.1414, 0.06456, 0.9879, -0.007307, 0.3042, 0.9526, -0.2903, -0.2188, 0.9316, -0.322, 0.212, 0.9227, -0.1758, 0.1682, 0.9699, -0.07503, -0.1831, 0.9802, -0.322, 0.212, 0.9227, -0.1889, 0.4599, 0.8676, -0.124, 0.3437, 0.9309, -0.1758, 0.1682, 0.9699, -0.7619, 0.1166, 0.6371, -0.4569, 0.604, 0.653, -0.3543, 0.6125, 0.7066, -0.6109, 0.2346, 0.7562, -0.6121, -0.2759, 0.7411, -0.7619, 0.1166, 0.6371, -0.6109, 0.2346, 0.7562, -0.5117, -0.3241, 0.7957, 0.239, 0.6986, 0.6744, 0.7433, 0.3662, 0.5599, 0.6535, 0.3046, 0.693, 0.223, 0.64, 0.7353, 0.1812, -0.4282, 0.8853, 0.3137, -0.6594, 0.6832, -0.2452, -0.6524, 0.7171, -0.03319, -0.4946, 0.8685, 0.3373, -0.1952, 0.9209, 0.7213, -0.1357, 0.6792, 0.3137, -0.6594, 0.6832, 0.1812, -0.4282, 0.8853, 0.3631, 0.1686, 0.9164, 0.6535, 0.3046, 0.693, 0.7213, -0.1357, 0.6792, 0.3373, -0.1952, 0.9209, -0.03319, -0.4946, 0.8685, -0.2452, -0.6524, 0.7171, -0.5117, -0.3241, 0.7957, -0.2903, -0.2188, 0.9316, -0.1889, 0.4599, 0.8676, -0.3543, 0.6125, 0.7066, 0.223, 0.64, 0.7353, 0.1023, 0.407, 0.9077, -0.124, 0.3437, 0.9309, -0.1889, 0.4599, 0.8676, 0.1023, 0.407, 0.9077, -0.007307, 0.3042, 0.9526, 0.03785, -0.2838, 0.9581, -0.03319, -0.4946, 0.8685, -0.2903, -0.2188, 0.9316, -0.07503, -0.1831, 0.9802, 0.1414, 0.06456, 0.9879, 0.3631, 0.1686, 0.9164, 0.3373, -0.1952, 0.9209, 0.1203, -0.1104, 0.9866, 0.1203, -0.1104, 0.9866, 0.3373, -0.1952, 0.9209, 0.1812, -0.4282, 0.8853, 0.07792, -0.2326, 0.9694, 0.07792, -0.2326, 0.9694, 0.1812, -0.4282, 0.8853, -0.03319, -0.4946, 0.8685, 0.03785, -0.2838, 0.9581, -0.6109, 0.2346, 0.7562, -0.3543, 0.6125, 0.7066, -0.1889, 0.4599, 0.8676, -0.322, 0.212, 0.9227, -0.5117, -0.3241, 0.7957, -0.6109, 0.2346, 0.7562, -0.322, 0.212, 0.9227, -0.2903, -0.2188, 0.9316, 0.223, 0.64, 0.7353, 0.6535, 0.3046, 0.693, 0.3631, 0.1686, 0.9164, 0.1023, 0.407, 0.9077, 0.2139, 0.7526, 0.6228, 0.7897, 0.407, 0.459, 0.7433, 0.3662, 0.5599, 0.239, 0.6986, 0.6744, -0.7562, -0.4954, 0.4275, -0.8126, 0.03338, 0.5818, -0.7619, 0.1166, 0.6371, -0.6121, -0.2759, 0.7411, -0.8126, 0.03338, 0.5818, -0.5377, 0.5345, 0.6521, -0.4569, 0.604, 0.653, -0.7619, 0.1166, 0.6371, 0.3137, -0.6594, 0.6832, 0.1376, -0.7042, 0.6965, -0.4089, -0.6269, 0.6632, -0.2452, -0.6524, 0.7171, 0.7213, -0.1357, 0.6792, 0.7866, -0.1477, 0.5995, 0.1376, -0.7042, 0.6965, 0.3137, -0.6594, 0.6832, 0.6535, 0.3046, 0.693, 0.7433, 0.3662, 0.5599, 0.7866, -0.1477, 0.5995, 0.7213, -0.1357, 0.6792, -0.2452, -0.6524, 0.7171, -0.4089, -0.6269, 0.6632, -0.6121, -0.2759, 0.7411, -0.5117, -0.3241, 0.7957, -0.3543, 0.6125, 0.7066, -0.4569, 0.604, 0.653, 0.239, 0.6986, 0.6744, 0.223, 0.64, 0.7353, -0.6503, 0.6719, 0.3544, -0.7346, 0.6446, 0.2119, -0.172, 0.9625, 0.2097, 0.2736, 0.825, 0.4946, -0.7153, -0.4941, 0.4942, -0.669, -0.5528, 0.4968, -0.9467, 0.2141, 0.2408, -0.9622, -0.03477, 0.2701, 0.8578, 0.3533, 0.3733, 0.8135, 0.5706, 0.1122, 0.9008, -0.309, 0.305, 0.9188, -0.1749, 0.3538, 0.9188, -0.1749, 0.3538, 0.9008, -0.309, 0.305, 0.1765, -0.9406, 0.29, 0.3852, -0.8017, 0.4571, 0.3852, -0.8017, 0.4571, 0.1765, -0.9406, 0.29, -0.669, -0.5528, 0.4968, -0.7153, -0.4941, 0.4942, 0.2597, 0.3782, 0.8885, 0.4635, 0.06294, 0.8838, 0.3103, 0.1084, 0.9444, 0.1532, 0.1749, 0.9726, -0.4034, -0.07911, 0.9116, -0.3266, 0.06129, 0.9432, -0.05553, -0.07909, 0.9953, -0.2095, -0.05622, 0.9762, -0.3266, 0.06129, 0.9432, -0.06702, 0.2478, 0.9665, 0.03944, 0.001258, 0.9992, -0.05553, -0.07909, 0.9953, -0.8673, 0.2095, 0.4517, -0.6503, 0.6719, 0.3544, -0.2529, 0.6738, 0.6943, -0.7275, 0.2922, 0.6208, -0.9622, -0.03477, 0.2701, -0.8673, 0.2095, 0.4517, -0.7275, 0.2922, 0.6208, -0.7943, -0.1175, 0.596, 0.2736, 0.825, 0.4946, 0.8578, 0.3533, 0.3733, 0.7231, 0.256, 0.6415, 0.3811, 0.6467, 0.6608, 0.2755, -0.4485, 0.8503, 0.4086, -0.6885, 0.5992, -0.4469, -0.5905, 0.672, -0.1844, -0.3616, 0.9139, 0.5204, -0.2471, 0.8174, 0.7725, -0.2989, 0.5603, 0.4086, -0.6885, 0.5992, 0.2755, -0.4485, 0.8503, 0.4635, 0.06294, 0.8838, 0.7231, 0.256, 0.6415, 0.7725, -0.2989, 0.5603, 0.5204, -0.2471, 0.8174, -0.1844, -0.3616, 0.9139, -0.4469, -0.5905, 0.672, -0.7943, -0.1175, 0.596, -0.4034, -0.07911, 0.9116, -0.06702, 0.2478, 0.9665, -0.2529, 0.6738, 0.6943, 0.3811, 0.6467, 0.6608, 0.2597, 0.3782, 0.8885, 0.03944, 0.001258, 0.9992, -0.06702, 0.2478, 0.9665, 0.2597, 0.3782, 0.8885, 0.1532, 0.1749, 0.9726, -0.08537, -0.2397, 0.9671, -0.1844, -0.3616, 0.9139, -0.4034, -0.07911, 0.9116, -0.2095, -0.05622, 0.9762, 0.3103, 0.1084, 0.9444, 0.4635, 0.06294, 0.8838, 0.5204, -0.2471, 0.8174, 0.3361, -0.1843, 0.9236, 0.3361, -0.1843, 0.9236, 0.5204, -0.2471, 0.8174, 0.2755, -0.4485, 0.8503, 0.164, -0.3363, 0.9274, 0.164, -0.3363, 0.9274, 0.2755, -0.4485, 0.8503, -0.1844, -0.3616, 0.9139, -0.08537, -0.2397, 0.9671, -0.7275, 0.2922, 0.6208, -0.2529, 0.6738, 0.6943, -0.06702, 0.2478, 0.9665, -0.3266, 0.06129, 0.9432, -0.7943, -0.1175, 0.596, -0.7275, 0.2922, 0.6208, -0.3266, 0.06129, 0.9432, -0.4034, -0.07911, 0.9116, 0.3811, 0.6467, 0.6608, 0.7231, 0.256, 0.6415, 0.4635, 0.06294, 0.8838, 0.2597, 0.3782, 0.8885, -0.172, 0.9625, 0.2097, 0.8135, 0.5706, 0.1122, 0.8578, 0.3533, 0.3733, 0.2736, 0.825, 0.4946, -0.9467, 0.2141, 0.2408, -0.943, 0.2265, 0.2438, -0.8673, 0.2095, 0.4517, -0.9622, -0.03477, 0.2701, -0.943, 0.2265, 0.2438, -0.7346, 0.6446, 0.2119, -0.6503, 0.6719, 0.3544, -0.8673, 0.2095, 0.4517, 0.4086, -0.6885, 0.5992, 0.3852, -0.8017, 0.4571, -0.7153, -0.4941, 0.4942, -0.4469, -0.5905, 0.672, 0.7725, -0.2989, 0.5603, 0.9188, -0.1749, 0.3538, 0.3852, -0.8017, 0.4571, 0.4086, -0.6885, 0.5992, 0.7231, 0.256, 0.6415, 0.8578, 0.3533, 0.3733, 0.9188, -0.1749, 0.3538, 0.7725, -0.2989, 0.5603, -0.4469, -0.5905, 0.672, -0.7153, -0.4941, 0.4942, -0.9622, -0.03477, 0.2701, -0.7943, -0.1175, 0.596, -0.2529, 0.6738, 0.6943, -0.6503, 0.6719, 0.3544, 0.2736, 0.825, 0.4946, 0.3811, 0.6467, 0.6608, 0.7392, 0.04844, 0.6718, 0.2175, 0.9525, 0.213, 0.8116, -0.4255, 0.4002, 0.7998, -0.4236, 0.4253, -0.8305, 0.488, 0.2685, -0.5435, 0.7551, 0.3668, 0.3968, 0.8491, 0.3486, 0.3082, 0.8746, 0.3744, -0.1618, -0.8911, 0.424, -0.2726, -0.7641, 0.5846, -0.8138, -0.3572, 0.4584, -0.9102, -0.1089, 0.3996, -0.9102, -0.1089, 0.3996, -0.8138, -0.3572, 0.4584, -0.9837, 0.1031, 0.1472, -0.935, 0.2738, 0.2256, -0.935, 0.2738, 0.2256, -0.9837, 0.1031, 0.1472, -0.5435, 0.7551, 0.3668, -0.8305, 0.488, 0.2685, 0.4854, -0.5799, 0.6542, -0.1648, -0.6283, 0.7603, -0.1776, -0.4566, 0.8718, 0.2584, -0.4741, 0.8417, 0.08706, 0.1264, 0.9881, 0.5032, 0.08701, 0.8598, 0.3778, -0.169, 0.9103, 0.01029, -0.3828, 0.9238, 0.5032, 0.08701, 0.8598, 0.7977, -0.2697, 0.5394, 0.7097, -0.1393, 0.6906, 0.3778, -0.169, 0.9103, 0.4665, 0.7385, 0.4868, 0.7392, 0.04844, 0.6718, 0.811, -0.1456, 0.5666, 0.6702, 0.4774, 0.5682, 0.3082, 0.8746, 0.3744, 0.4665, 0.7385, 0.4868, 0.6702, 0.4774, 0.5682, 0.1236, 0.8362, 0.5343, 0.7998, -0.4236, 0.4253, -0.1618, -0.8911, 0.424, -0.3016, -0.8456, 0.4404, 0.4174, -0.7512, 0.5114, -0.6817, 0.1433, 0.7174, -0.8031, 0.1695, 0.5712, -0.4877, 0.7289, 0.4804, -0.2903, 0.2005, 0.9357, -0.6377, -0.32, 0.7007, -0.7613, -0.4312, 0.4843, -0.8031, 0.1695, 0.5712, -0.6817, 0.1433, 0.7174, -0.1648, -0.6283, 0.7603, -0.3016, -0.8456, 0.4404, -0.7613, -0.4312, 0.4843, -0.6377, -0.32, 0.7007, -0.2903, 0.2005, 0.9357, -0.4877, 0.7289, 0.4804, 0.1236, 0.8362, 0.5343, 0.08706, 0.1264, 0.9881, 0.7977, -0.2697, 0.5394, 0.811, -0.1456, 0.5666, 0.4174, -0.7512, 0.5114, 0.4854, -0.5799, 0.6542, 0.7097, -0.1393, 0.6906, 0.7977, -0.2697, 0.5394, 0.4854, -0.5799, 0.6542, 0.2584, -0.4741, 0.8417, -0.3206, 0.004814, 0.9472, -0.2903, 0.2005, 0.9357, 0.08706, 0.1264, 0.9881, 0.01029, -0.3828, 0.9238, -0.1776, -0.4566, 0.8718, -0.1648, -0.6283, 0.7603, -0.6377, -0.32, 0.7007, -0.4985, -0.3334, 0.8002, -0.4985, -0.3334, 0.8002, -0.6377, -0.32, 0.7007, -0.6817, 0.1433, 0.7174, -0.6804, 0.1101, 0.7245, -0.6804, 0.1101, 0.7245, -0.6817, 0.1433, 0.7174, -0.2903, 0.2005, 0.9357, -0.3206, 0.004814, 0.9472, 0.6702, 0.4774, 0.5682, 0.811, -0.1456, 0.5666, 0.7977, -0.2697, 0.5394, 0.5032, 0.08701, 0.8598, 0.1236, 0.8362, 0.5343, 0.6702, 0.4774, 0.5682, 0.5032, 0.08701, 0.8598, 0.08706, 0.1264, 0.9881, 0.4174, -0.7512, 0.5114, -0.3016, -0.8456, 0.4404, -0.1648, -0.6283, 0.7603, 0.4854, -0.5799, 0.6542, 0.8116, -0.4255, 0.4002, -0.2726, -0.7641, 0.5846, -0.1618, -0.8911, 0.424, 0.7998, -0.4236, 0.4253, 0.3968, 0.8491, 0.3486, 0.6463, 0.7482, 0.1499, 0.4665, 0.7385, 0.4868, 0.3082, 0.8746, 0.3744, 0.6463, 0.7482, 0.1499, 0.2175, 0.9525, 0.213, 0.7392, 0.04844, 0.6718, 0.4665, 0.7385, 0.4868, -0.8031, 0.1695, 0.5712, -0.935, 0.2738, 0.2256, -0.8305, 0.488, 0.2685, -0.4877, 0.7289, 0.4804, -0.7613, -0.4312, 0.4843, -0.9102, -0.1089, 0.3996, -0.935, 0.2738, 0.2256, -0.8031, 0.1695, 0.5712, -0.3016, -0.8456, 0.4404, -0.1618, -0.8911, 0.424, -0.9102, -0.1089, 0.3996, -0.7613, -0.4312, 0.4843, -0.4877, 0.7289, 0.4804, -0.8305, 0.488, 0.2685, 0.3082, 0.8746, 0.3744, 0.1236, 0.8362, 0.5343, 0.811, -0.1456, 0.5666, 0.7392, 0.04844, 0.6718, 0.7998, -0.4236, 0.4253, 0.4174, -0.7512, 0.5114, 0.4944, 0.7355, 0.4632, 0.4616, 0.6808, 0.5688, 0.2614, -0.835, 0.4842, 0.8319, -0.4323, 0.3479, -0.8983, -0.3053, 0.3159, -0.6923, -0.706, 0.1493, -0.8818, -0.01315, 0.4715, -0.7736, 0.4405, 0.4555, -0.08824, -0.9904, 0.1069, 0.2072, -0.9756, 0.07219, 0.3476, -0.9319, 0.104, 0.05315, -0.8972, 0.4385, 0.05315, -0.8972, 0.4385, 0.3476, -0.9319, 0.104, -0.8397, -0.4859, 0.2423, -0.8837, -0.3116, 0.3493, -0.8837, -0.3116, 0.3493, -0.8397, -0.4859, 0.2423, -0.6923, -0.706, 0.1493, -0.8983, -0.3053, 0.3159, 0.7781, -0.1088, 0.6187, 0.4539, -0.6541, 0.605, 0.532, -0.5994, 0.5981, 0.7497, -0.0594, 0.6591, -0.4572, 0.5942, 0.6617, 0.05315, 0.8216, 0.5676, 0.1584, 0.7646, 0.6248, -0.4389, 0.5775, 0.6884, 0.05315, 0.8216, 0.5676, 0.5881, 0.5567, 0.5867, 0.5144, 0.5573, 0.6518, 0.1584, 0.7646, 0.6248, -0.368, 0.8335, 0.4121, 0.4944, 0.7355, 0.4632, 0.6761, 0.6005, 0.427, 0.02084, 0.9104, 0.4133, -0.7736, 0.4405, 0.4555, -0.368, 0.8335, 0.4121, 0.02084, 0.9104, 0.4133, -0.6566, 0.529, 0.5376, 0.8319, -0.4323, 0.3479, -0.08824, -0.9904, 0.1069, 0.3398, -0.8059, 0.4849, 0.8572, -0.1549, 0.4912, -0.5372, -0.6353, 0.5548, -0.5501, -0.6021, 0.5787, -0.8783, 0.04313, 0.4761, -0.7897, -0.02082, 0.6132, -0.08884, -0.8155, 0.5719, 0.07024, -0.8393, 0.5391, -0.5501, -0.6021, 0.5787, -0.5372, -0.6353, 0.5548, 0.4539, -0.6541, 0.605, 0.3398, -0.8059, 0.4849, 0.07024, -0.8393, 0.5391, -0.08884, -0.8155, 0.5719, -0.7897, -0.02082, 0.6132, -0.8783, 0.04313, 0.4761, -0.6566, 0.529, 0.5376, -0.4572, 0.5942, 0.6617, 0.5881, 0.5567, 0.5867, 0.6761, 0.6005, 0.427, 0.8572, -0.1549, 0.4912, 0.7781, -0.1088, 0.6187, 0.5144, 0.5573, 0.6518, 0.5881, 0.5567, 0.5867, 0.7781, -0.1088, 0.6187, 0.7497, -0.0594, 0.6591, -0.7195, -0.04937, 0.6927, -0.7897, -0.02082, 0.6132, -0.4572, 0.5942, 0.6617, -0.4389, 0.5775, 0.6884, 0.532, -0.5994, 0.5981, 0.4539, -0.6541, 0.605, -0.08884, -0.8155, 0.5719, 0.009272, -0.7782, 0.628, 0.009272, -0.7782, 0.628, -0.08884, -0.8155, 0.5719, -0.5372, -0.6353, 0.5548, -0.6311, -0.5154, 0.5798, -0.6311, -0.5154, 0.5798, -0.5372, -0.6353, 0.5548, -0.7897, -0.02082, 0.6132, -0.7195, -0.04937, 0.6927, 0.02084, 0.9104, 0.4133, 0.6761, 0.6005, 0.427, 0.5881, 0.5567, 0.5867, 0.05315, 0.8216, 0.5676, -0.6566, 0.529, 0.5376, 0.02084, 0.9104, 0.4133, 0.05315, 0.8216, 0.5676, -0.4572, 0.5942, 0.6617, 0.8572, -0.1549, 0.4912, 0.3398, -0.8059, 0.4849, 0.4539, -0.6541, 0.605, 0.7781, -0.1088, 0.6187, 0.2614, -0.835, 0.4842, 0.2072, -0.9756, 0.07219, -0.08824, -0.9904, 0.1069, 0.8319, -0.4323, 0.3479, -0.8818, -0.01315, 0.4715, -0.5027, 0.7341, 0.4565, -0.368, 0.8335, 0.4121, -0.7736, 0.4405, 0.4555, -0.5027, 0.7341, 0.4565, 0.4616, 0.6808, 0.5688, 0.4944, 0.7355, 0.4632, -0.368, 0.8335, 0.4121, -0.5501, -0.6021, 0.5787, -0.8837, -0.3116, 0.3493, -0.8983, -0.3053, 0.3159, -0.8783, 0.04313, 0.4761, 0.07024, -0.8393, 0.5391, 0.05315, -0.8972, 0.4385, -0.8837, -0.3116, 0.3493, -0.5501, -0.6021, 0.5787, 0.3398, -0.8059, 0.4849, -0.08824, -0.9904, 0.1069, 0.05315, -0.8972, 0.4385, 0.07024, -0.8393, 0.5391, -0.8783, 0.04313, 0.4761, -0.8983, -0.3053, 0.3159, -0.7736, 0.4405, 0.4555, -0.6566, 0.529, 0.5376, 0.6761, 0.6005, 0.427, 0.4944, 0.7355, 0.4632, 0.8319, -0.4323, 0.3479, 0.8572, -0.1549, 0.4912, 0.5768, -0.6978, 0.4246, 0.2572, -0.8831, 0.3923, -0.1211, -0.9211, 0.37, -0.1899, -0.8969, 0.3993, -0.1603, 0.8708, 0.4648, -0.2181, 0.8119, 0.5416, 0.8401, 0.3188, 0.4387, 0.859, 0.2484, 0.4476, -0.8931, -0.3058, 0.3299, -0.89, -0.3686, 0.2683, -0.9186, 0.3092, 0.2462, -0.8598, 0.4223, 0.2871, -0.8598, 0.4223, 0.2871, -0.9186, 0.3092, 0.2462, -0.8085, 0.5076, 0.2976, -0.42, 0.793, 0.4412, -0.42, 0.793, 0.4412, -0.8085, 0.5076, 0.2976, -0.2181, 0.8119, 0.5416, -0.1603, 0.8708, 0.4648, -0.3622, -0.7371, 0.5705, -0.7472, -0.2901, 0.598, -0.6601, -0.3542, 0.6624, -0.1682, -0.7065, 0.6874, 0.811, 0.4157, 0.4117, 0.8703, -0.1185, 0.478, 0.8103, -0.1628, 0.5629, 0.8184, 0.3556, 0.4515, 0.8703, -0.1185, 0.478, 0.3716, -0.7382, 0.563, 0.4229, -0.6258, 0.6555, 0.8103, -0.1628, 0.5629, 0.7353, -0.5174, 0.4377, 0.5768, -0.6978, 0.4246, 0.4305, -0.7893, 0.4379, 0.8933, -0.3009, 0.3337, 0.859, 0.2484, 0.4476, 0.7353, -0.5174, 0.4377, 0.8933, -0.3009, 0.3337, 0.829, 0.3779, 0.4122, -0.1899, -0.8969, 0.3993, -0.8931, -0.3058, 0.3299, -0.8651, -0.2089, 0.4561, -0.2372, -0.865, 0.4422, -0.4019, 0.734, 0.5475, -0.3793, 0.7777, 0.5013, 0.3606, 0.8543, 0.3744, 0.3946, 0.8114, 0.4312, -0.826, 0.1834, 0.533, -0.8721, 0.2729, 0.4062, -0.3793, 0.7777, 0.5013, -0.4019, 0.734, 0.5475, -0.7472, -0.2901, 0.598, -0.8651, -0.2089, 0.4561, -0.8721, 0.2729, 0.4062, -0.826, 0.1834, 0.533, 0.3946, 0.8114, 0.4312, 0.3606, 0.8543, 0.3744, 0.829, 0.3779, 0.4122, 0.811, 0.4157, 0.4117, 0.3716, -0.7382, 0.563, 0.4305, -0.7893, 0.4379, -0.2372, -0.865, 0.4422, -0.3622, -0.7371, 0.5705, 0.4229, -0.6258, 0.6555, 0.3716, -0.7382, 0.563, -0.3622, -0.7371, 0.5705, -0.1682, -0.7065, 0.6874, 0.4348, 0.7684, 0.4696, 0.3946, 0.8114, 0.4312, 0.811, 0.4157, 0.4117, 0.8184, 0.3556, 0.4515, -0.6601, -0.3542, 0.6624, -0.7472, -0.2901, 0.598, -0.826, 0.1834, 0.533, -0.7643, 0.2216, 0.6056, -0.7643, 0.2216, 0.6056, -0.826, 0.1834, 0.533, -0.4019, 0.734, 0.5475, -0.3938, 0.7411, 0.5437, -0.3938, 0.7411, 0.5437, -0.4019, 0.734, 0.5475, 0.3946, 0.8114, 0.4312, 0.4348, 0.7684, 0.4696, 0.8933, -0.3009, 0.3337, 0.4305, -0.7893, 0.4379, 0.3716, -0.7382, 0.563, 0.8703, -0.1185, 0.478, 0.829, 0.3779, 0.4122, 0.8933, -0.3009, 0.3337, 0.8703, -0.1185, 0.478, 0.811, 0.4157, 0.4117, -0.2372, -0.865, 0.4422, -0.8651, -0.2089, 0.4561, -0.7472, -0.2901, 0.598, -0.3622, -0.7371, 0.5705, -0.1211, -0.9211, 0.37, -0.89, -0.3686, 0.2683, -0.8931, -0.3058, 0.3299, -0.1899, -0.8969, 0.3993, 0.8401, 0.3188, 0.4387, 0.6484, -0.5791, 0.4941, 0.7353, -0.5174, 0.4377, 0.859, 0.2484, 0.4476, 0.6484, -0.5791, 0.4941, 0.2572, -0.8831, 0.3923, 0.5768, -0.6978, 0.4246, 0.7353, -0.5174, 0.4377, -0.3793, 0.7777, 0.5013, -0.42, 0.793, 0.4412, -0.1603, 0.8708, 0.4648, 0.3606, 0.8543, 0.3744, -0.8721, 0.2729, 0.4062, -0.8598, 0.4223, 0.2871, -0.42, 0.793, 0.4412, -0.3793, 0.7777, 0.5013, -0.8651, -0.2089, 0.4561, -0.8931, -0.3058, 0.3299, -0.8598, 0.4223, 0.2871, -0.8721, 0.2729, 0.4062, 0.3606, 0.8543, 0.3744, -0.1603, 0.8708, 0.4648, 0.859, 0.2484, 0.4476, 0.829, 0.3779, 0.4122, 0.4305, -0.7893, 0.4379, 0.5768, -0.6978, 0.4246, -0.1899, -0.8969, 0.3993, -0.2372, -0.865, 0.4422, 0.9133, -0.3897, 0.118, 0.02903, -0.09512, 0.995, -0.05932, 0.004903, 0.9982])] * 3)])

# ---- objects
ob_firtree = bpy.data.objects.new('FirTree', me_plane_037)

# ---- transforms, parenting, visibility, modifiers, constraints
ob_firtree.location = (0.0, 0.0, 0.0)
ob_firtree.color = (0.8, 0.8, 0.8, 1.0)

# ---- collection membership
col_collection.objects.link(ob_firtree)

# ---- scene / render settings (as saved in the file)
scene.frame_start = 1; scene.frame_end = 250; scene.frame_set(1)
scene.render.engine = 'BLENDER_EEVEE_NEXT'
scene.cycles.sampling_pattern = 'TABULATED_SOBOL'
bpy.context.view_layer.update()

# ---- added for rendering (the .blend has no active camera and no usable light): camera, sun
cam_auto = bpy.data.cameras.new('AutoCamera')
cam_auto.lens = 50.0
cam_auto.sensor_width = 36.0
cam_auto.clip_end = 1000.0
ob_auto_camera = bpy.data.objects.new('AutoCamera', cam_auto)
scene.collection.objects.link(ob_auto_camera)
ob_auto_camera.location = (8.06292, -9.74295, 9.23657)
ob_auto_camera.rotation_euler = (1.09748, -7.21219e-08, 0.694738)
scene.camera = ob_auto_camera
light_auto_sun = bpy.data.lights.new('AutoSun', 'SUN')
light_auto_sun.energy = 3.0
light_auto_sun.angle = 0.0523599
ob_auto_sun = bpy.data.objects.new('AutoSun', light_auto_sun)
scene.collection.objects.link(ob_auto_sun)
ob_auto_sun.rotation_euler = (0.872665, 0.174533, 0.523599)
bpy.context.view_layer.update()
